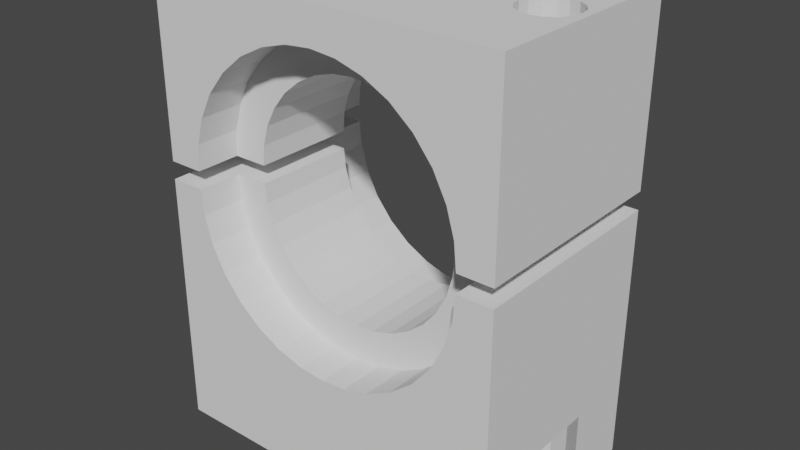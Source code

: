 # Source: dragon_connector.blend  (saved by Blender 3.3.6; exported with 4.5.12 LTS)
import bpy
from mathutils import Matrix  # noqa: F401  (used for matrix-valued properties, if any)

bpy.ops.wm.read_factory_settings(use_empty=True)
scene = bpy.context.scene
scene.name = 'Scene'

# ---- collections
col_collection = bpy.data.collections.new('Collection'); scene.collection.children.link(col_collection)

# ---- world
world_world = bpy.data.worlds.new('World'); scene.world = world_world
world_world.use_nodes = True; world_world.node_tree.nodes.clear()
_N = world_world.node_tree.nodes; _L = world_world.node_tree.links
n0 = _N.new('ShaderNodeOutputWorld'); n0.name = 'World Output'; n0.location = (300, 300)
n1 = _N.new('ShaderNodeBackground'); n1.name = 'Background'; n1.location = (10, 300)
n1.inputs[0].default_value = (0.05088, 0.05088, 0.05088, 1.0)
_L.new(n1.outputs[0], n0.inputs[0])
n0.is_active_output = True
world_world.color = (0.05088, 0.05088, 0.05088)
world_world.use_sun_shadow = False
world_world.sun_shadow_jitter_overblur = 0.0

# ---- meshes
me_dragon_connector = bpy.data.meshes.new('dragon_connector')
me_dragon_connector.from_pydata([(-13.54, -2.557, 4.5), (-12.61, -1.945, 4.5), (-13.54, -2.557, 0.0), (3.1, -6.185e-09, 4.5), (2.991, -0.5705, 4.5), (2.121, -1.441, 4.5), (2.646, -1.096, 4.5), (-14.55, -2.75, 4.5), (-14.55, -2.75, 0.0), (-11.8, 3.368e-16, 0.0), (-11.99, -1.012, 0.0), (-11.8, 3.368e-16, 4.5), (-11.99, -1.012, 4.5), (1.55, -1.55, 4.5), (-12.61, -1.945, 0.0), (-1.2, -6.736e-16, 4.5), (-1.007, -1.012, 4.5), (-1.2, -6.736e-16, 0.0), (-1.007, -1.012, 0.0), (1.55, -2.75, 0.0), (0.5377, -2.557, 0.0), (1.55, -2.75, 4.5), (0.5377, -2.557, 4.5), (-0.3945, -1.945, 4.5), (-0.3945, -1.945, 0.0), (-7.96, -6.0, 6.609), (3.5, -6.0, 0.0), (-6.5, -6.0, 6.475), (-16.5, -6.0, 0.0), (-14.39, -6.0, 13.04), (-13.96, -6.0, 11.55), (-13.22, -6.0, 10.11), (-12.17, -6.0, 8.825), (-10.89, -6.0, 7.783), (-9.454, -6.0, 7.038), (-5.04, -6.0, 6.609), (-3.546, -6.0, 7.038), (-2.109, -6.0, 7.783), (-0.8255, -6.0, 8.825), (0.2169, -6.0, 10.11), (0.9616, -6.0, 11.55), (1.391, -6.0, 13.04), (2.562, -2.557, 4.5), (0.454, 1.096, 4.5), (-0.3945, 1.945, 4.5), (0.9795, 1.441, 4.5), (3.5, 1.939, 4.5), (1.55, 1.55, 4.5), (2.121, 1.441, 4.5), (2.646, 1.096, 4.5), (2.991, 0.5705, 4.5), (3.1, -2.22e-16, 4.5), (3.5, -1.939, 4.5), (0.1088, 0.5705, 4.5), (-14.55, 1.55, 4.5), (-15.12, 1.441, 4.5), (-16.1, 6.185e-09, 4.5), (-15.99, 0.5705, 4.5), (-15.65, 1.096, 4.5), (0.5377, 2.557, 4.5), (1.55, 2.557, 4.5), (-1.2, -1.11e-15, 4.5), (-0.2346, -1.785, 4.5), (2.562, 2.557, 4.5), (1.55, 2.75, 4.5), (-1.007, 1.012, 4.5), (0.9795, -1.441, 4.5), (0.454, -1.096, 4.5), (0.1088, -0.5705, 4.5), (0.0, 0.0, 4.5), (-8.727, -3.45, 8.875), (-6.5, -3.45, 6.475), (-7.601, -3.45, 8.551), (-14.39, -3.45, 13.04), (-12.45, -3.45, 13.4), (-12.13, -3.45, 12.27), (-11.56, -3.45, 11.19), (-10.78, -3.45, 10.22), (-9.811, -3.45, 9.436), (-6.5, -3.45, 8.45), (-13.22, -3.45, 10.11), (-12.17, -3.45, 8.825), (-10.89, -3.45, 7.783), (-7.96, -3.45, 6.609), (-13.96, -3.45, 11.55), (-9.454, -3.45, 7.038), (-13.0, 7.056e-31, 4.5), (-13.11, 0.5705, 4.5), (-13.98, 1.441, 4.5), (-13.45, 1.096, 4.5), (1.55, 2.75, 0.0), (2.562, 2.557, 0.0), (3.5, 1.939, 0.0), (-15.99, -0.5705, 4.5), (-1.436, 2.5, 11.19), (1.391, 2.5, 13.04), (-2.222, 2.5, 10.22), (-3.189, 2.5, 9.436), (-6.5, 2.5, 6.475), (-4.273, 2.5, 8.875), (-5.399, 2.5, 8.551), (-6.5, 2.5, 8.45), (-16.1, -6.439e-17, 4.5), (-14.55, -1.55, 4.5), (-15.12, -1.441, 4.5), (-15.65, -1.096, 4.5), (-0.8748, 2.5, 12.27), (-0.8748, -3.45, 12.27), (-5.399, -3.45, 8.551), (-0.551, 2.5, 13.4), (-0.551, -3.45, 13.4), (-4.273, -3.45, 8.875), (-3.189, -3.45, 9.436), (-1.436, -3.45, 11.19), (-2.222, -3.45, 10.22), (-15.56, -2.557, 0.0), (-15.56, -2.557, 4.5), (-16.5, -1.939, 4.5), (-16.5, -1.939, 0.0), (2.562, -2.557, 0.0), (3.5, -1.939, 0.0), (-0.8255, 2.5, 8.825), (-2.039, 2.5, 9.078), (0.2169, 2.5, 10.11), (0.9616, 2.5, 11.55), (-2.109, 2.5, 7.783), (-13.59, 2.5, 13.78), (-5.04, 2.5, 6.609), (-3.546, 2.5, 7.038), (-12.17, 2.5, 8.825), (-9.454, 2.5, 7.038), (-10.89, 2.5, 7.783), (-14.39, 2.5, 13.04), (-13.96, 2.5, 11.55), (-13.22, 2.5, 10.11), (-7.96, 2.5, 6.609), (-7.601, 2.5, 8.551), (-8.727, 2.5, 8.875), (-9.811, 2.5, 9.436), (-10.78, 2.5, 10.22), (-11.56, 2.5, 11.19), (-12.13, 2.5, 12.27), (-12.45, 2.5, 13.4), (-13.22, 6.0, 10.11), (-16.5, 6.0, 0.0), (-13.96, 6.0, 11.55), (-0.8255, 6.0, 8.825), (3.5, 6.0, 0.0), (-2.109, 6.0, 7.783), (-3.546, 6.0, 7.038), (-5.04, 6.0, 6.609), (-6.5, 6.0, 6.475), (-7.96, 6.0, 6.609), (-9.454, 6.0, 7.038), (-10.89, 6.0, 7.783), (-12.17, 6.0, 8.825), (0.2169, 6.0, 10.11), (-14.39, 6.0, 13.04), (8.86e-25, 6.185e-09, 4.5), (1.391, 6.0, 13.04), (0.9616, 6.0, 11.55), (-12.61, 1.945, 4.5), (-16.5, 1.939, 4.5), (-16.1, 0.0, 4.5), (-13.0, 0.0, 4.5), (-13.11, -0.5705, 4.5), (-13.45, -1.096, 4.5), (-13.98, -1.441, 4.5), (-11.99, 0.0, 4.5), (-11.8, 4.441e-16, 4.5), (3.1, 0.0, 4.5), (-11.99, 1.012, 4.5), (-14.55, 2.557, 4.5), (-13.54, 2.557, 4.5), (-14.55, 2.75, 4.5), (-15.56, 2.557, 4.5), (-16.5, 1.939, 0.0), (-15.56, 2.557, 0.0), (-14.55, 2.75, 0.0), (-1.029e-32, -6.439e-17, 4.5), (-11.99, 1.012, 0.0), (-12.61, 1.945, 0.0), (-13.54, 2.557, 0.0), (-13.0, -6.185e-09, 4.5), (-0.3945, 1.945, 0.0), (-1.007, 1.012, 0.0), (-10.96, -3.45, 9.078), (0.5377, 2.557, 0.0), (-1.2, 0.0, 0.0), (-1.2, 0.0, 4.5), (-0.8255, -3.45, 8.825), (1.391, -3.45, 13.04), (0.5892, -3.45, 13.78), (0.9616, -3.45, 11.55), (0.2169, -3.45, 10.11), (-5.04, -3.45, 6.609), (-3.546, -3.45, 7.038), (-2.109, -3.45, 7.783), (-11.8, 0.0, 0.0), (-1.2, -1.776e-15, 0.0), (3.045, -0.2858, 14.48), (3.1, -3.098e-09, 14.48), (2.991, -0.5705, 14.48), (2.383, -1.269, 14.48), (2.121, -1.441, 14.48), (2.646, -1.096, 14.48), (2.818, -0.8338, 14.48), (1.835, -1.496, 14.48), (-16.5, -6.0, 14.48), (-14.53, -6.0, 14.48), (-14.52, -6.0, 14.48), (1.527, -6.0, 14.48), (1.523, -6.0, 14.48), (1.55, -1.55, 14.48), (-14.55, 1.55, 14.48), (-14.83, 1.496, 14.48), (-15.12, 1.441, 14.48), (-16.05, 0.2858, 14.48), (-16.1, 3.098e-09, 14.48), (-15.99, 0.5705, 14.48), (-15.38, 1.269, 14.48), (-15.65, 1.096, 14.48), (-13.59, -3.45, 14.48), (-13.5, -3.45, 14.48), (-13.3, -3.45, 14.48), (-12.57, -3.45, 14.48), (-12.55, -3.45, 14.48), (3.5, -6.0, 14.48), (-14.52, -3.482, 14.48), (-14.52, -3.45, 14.48), (-15.82, 0.8338, 14.48), (-13.05, 0.2848, 14.48), (-13.11, 0.5705, 14.48), (-13.0, 7.056e-31, 14.48), (-14.26, 1.495, 14.48), (-13.98, 1.441, 14.48), (-13.28, 0.8328, 14.48), (-13.45, 1.096, 14.48), (-13.72, 1.268, 14.48), (-15.99, -0.5705, 14.48), (-15.82, -0.8328, 14.48), (-16.1, 6.248e-17, 14.48), (-16.05, -0.2848, 14.48), (-14.84, -1.495, 14.48), (-14.55, -1.55, 14.48), (-15.12, -1.441, 14.48), (-15.65, -1.096, 14.48), (-15.38, -1.268, 14.48), (-0.4517, 2.5, 14.48), (-0.4517, -3.352, 14.48), (-0.4517, -3.45, 14.48), (1.523, 2.5, 14.48), (0.8874, 2.5, 14.48), (0.593, 2.5, 14.48), (-13.54, 2.5, 14.48), (-13.66, 2.5, 14.48), (-12.55, 2.5, 14.48), (-12.76, 2.5, 14.48), (0.5049, 2.5, 14.48), (0.2976, 2.5, 14.48), (-0.4271, 2.5, 14.48), (-13.85, 2.5, 14.48), (-14.5, 2.5, 14.48), (-14.52, 2.5, 14.48), (-12.55, 2.5, 14.48), (-14.53, 6.0, 14.48), (-14.52, 6.0, 14.48), (1.55, 1.55, 14.48), (1.265, 1.496, 14.48), (0.9795, 1.441, 14.48), (0.05451, 0.2858, 14.48), (4.438e-25, 3.098e-09, 14.48), (0.1088, 0.5705, 14.48), (0.7172, 1.269, 14.48), (0.454, 1.096, 14.48), (0.2817, 0.8338, 14.48), (3.5, 6.0, 14.48), (1.527, 6.0, 14.48), (1.523, 6.0, 14.48), (3.046, 0.2848, 14.48), (3.1, 0.0, 14.48), (2.991, 0.5705, 14.48), (1.836, 1.495, 14.48), (2.121, 1.441, 14.48), (2.819, 0.8328, 14.48), (2.646, 1.096, 14.48), (2.384, 1.268, 14.48), (-5.152e-33, 6.248e-17, 14.48), (0.05432, -0.2848, 14.48), (0.1088, -0.5705, 14.48), (1.264, -1.495, 14.48), (0.9795, -1.441, 14.48), (0.2811, -0.8328, 14.48), (0.454, -1.096, 14.48), (0.7162, -1.268, 14.48), (3.5, -1.093, 14.48), (3.5, -2.023, 14.48), (3.5, -3.966, 14.48), (-13.72, -1.269, 14.48), (-13.45, -1.096, 14.48), (-13.28, -0.8338, 14.48), (-13.11, -0.5705, 14.48), (-13.98, -1.441, 14.48), (-16.5, 6.0, 14.48), (-14.27, -1.496, 14.48), (-13.05, -0.2858, 14.48), (-13.0, -3.098e-09, 14.48), (-13.89, -3.45, 14.48), (-14.52, 5.956, 14.48), (-0.4512, -3.45, 14.48), (-0.2397, -3.45, 14.48), (0.6602, -3.45, 14.48), (0.5382, -3.45, 14.48), (0.847, -3.45, 14.48), (1.501, -3.45, 14.48), (1.523, -3.45, 14.48), (-12.55, 2.402, 14.48), (1.523, -5.968, 14.48), (1.523, 2.544, 14.48), (-16.5, 1.093, 14.48), (-16.5, 2.023, 14.48), (-16.5, 3.966, 14.48)], [], [(0, 1, 2), (3, 4, 200, 201), (202, 200, 4), (204, 203, 5), (6, 5, 203, 205), (205, 206, 6), (4, 6, 206, 202), (7, 0, 8), (8, 0, 2), (9, 10, 11), (11, 10, 12), (5, 13, 207, 204), (2, 1, 14), (1, 12, 14), (14, 12, 10), (15, 16, 17), (17, 16, 18), (19, 20, 21), (21, 20, 22), (16, 23, 18), (18, 23, 24), (25, 26, 27), (208, 28, 209), (209, 28, 29, 210), (29, 28, 30), (30, 28, 31), (31, 28, 32), (32, 28, 33), (28, 26, 33), (33, 26, 34), (34, 26, 25), (23, 22, 24), (27, 26, 35), (35, 26, 36), (36, 26, 37), (37, 26, 38), (38, 26, 39), (39, 26, 40), (40, 26, 41), (212, 41, 26, 211), (213, 207, 13), (4, 42, 6), (43, 44, 45), (44, 46, 45), (45, 46, 47), (47, 46, 48), (48, 46, 49), (49, 46, 50), (50, 46, 51), (46, 52, 51), (51, 52, 4), (52, 42, 4), (53, 44, 43), (42, 21, 6), (6, 21, 5), (5, 21, 13), (54, 214, 215), (216, 55, 54, 215), (56, 57, 217, 218), (57, 219, 217), (55, 216, 220), (221, 58, 55, 220), (59, 60, 44), (24, 22, 20), (61, 62, 16), (16, 62, 23), (23, 62, 22), (22, 62, 21), (21, 62, 61), (46, 60, 63), (63, 60, 64), (64, 60, 59), (44, 60, 46), (65, 44, 61), (13, 21, 66), (66, 21, 67), (21, 61, 67), (67, 61, 68), (61, 44, 68), (68, 44, 69), (69, 44, 53), (70, 71, 72), (222, 73, 223), (223, 73, 224), (224, 73, 225), (225, 73, 74, 226), (74, 73, 75), (75, 73, 76), (76, 73, 77), (77, 73, 78), (73, 71, 78), (78, 71, 70), (72, 71, 79), (31, 32, 80), (80, 32, 81), (32, 33, 81), (81, 33, 82), (26, 227, 211), (34, 82, 33), (228, 29, 73, 229), (210, 29, 228), (58, 221, 230), (71, 83, 27), (27, 83, 25), (29, 30, 73), (73, 30, 84), (83, 85, 25), (25, 85, 34), (30, 31, 84), (84, 31, 80), (85, 82, 34), (87, 86, 231, 232), (233, 231, 86), (214, 54, 88, 234), (88, 235, 234), (232, 236, 87), (89, 87, 236, 237), (89, 237, 238), (235, 88, 89, 238), (90, 91, 64), (64, 91, 63), (46, 63, 92), (93, 239, 240), (94, 95, 96), (96, 95, 97), (95, 98, 97), (97, 98, 99), (99, 98, 100), (100, 98, 101), (102, 241, 242), (239, 93, 102, 242), (103, 104, 243, 244), (245, 243, 104), (92, 63, 91), (246, 105, 93, 240), (246, 247, 105), (104, 105, 247, 245), (106, 94, 107), (79, 108, 101), (101, 108, 100), (109, 249, 248), (109, 110, 250, 249), (108, 111, 100), (100, 111, 99), (109, 106, 110), (110, 106, 107), (111, 112, 99), (99, 112, 97), (107, 94, 113), (112, 114, 97), (97, 114, 96), (114, 113, 96), (96, 113, 94), (8, 115, 7), (7, 115, 116), (117, 116, 118), (118, 116, 115), (21, 42, 19), (19, 42, 119), (120, 119, 52), (52, 119, 42), (106, 95, 94), (121, 122, 123), (123, 122, 124), (124, 122, 95), (95, 122, 98), (95, 252, 251), (125, 122, 121), (252, 95, 253), (219, 57, 58, 230), (126, 255, 254), (98, 122, 127), (127, 122, 128), (128, 122, 125), (129, 257, 256), (253, 95, 258), (258, 95, 259), (259, 95, 260), (95, 109, 248, 260), (109, 95, 106), (130, 131, 101), (255, 126, 261), (126, 262, 261), (262, 126, 132, 263), (132, 126, 133), (133, 126, 134), (134, 126, 129), (129, 126, 254, 257), (135, 130, 98), (98, 130, 101), (101, 131, 136), (131, 129, 136), (136, 129, 137), (137, 129, 138), (138, 129, 139), (139, 129, 140), (140, 129, 141), (141, 129, 142), (142, 129, 256, 264), (143, 144, 145), (146, 147, 148), (147, 144, 148), (148, 144, 149), (149, 144, 150), (150, 144, 151), (151, 144, 152), (152, 144, 153), (153, 144, 154), (154, 144, 155), (155, 144, 143), (156, 147, 146), (145, 144, 157), (157, 144, 265, 266), (47, 267, 268), (269, 45, 47, 268), (158, 53, 270, 271), (53, 272, 270), (45, 269, 273), (274, 43, 45, 273), (43, 274, 275), (272, 53, 43, 275), (147, 277, 276), (147, 159, 278, 277), (159, 147, 160), (160, 147, 156), (54, 161, 88), (103, 117, 104), (104, 117, 105), (105, 117, 93), (117, 162, 93), (93, 162, 163), (163, 162, 57), (57, 162, 58), (58, 162, 55), (162, 161, 55), (55, 161, 54), (7, 117, 103), (88, 161, 89), (89, 161, 87), (87, 161, 164), (161, 1, 164), (164, 1, 165), (1, 0, 165), (165, 0, 166), (0, 7, 166), (166, 7, 167), (12, 168, 169), (280, 279, 170), (50, 170, 279, 281), (267, 47, 48, 282), (48, 283, 282), (281, 284, 50), (49, 50, 284, 285), (49, 285, 286), (283, 48, 49, 286), (1, 168, 12), (169, 168, 171), (171, 168, 161), (161, 168, 1), (161, 172, 173), (173, 172, 174), (174, 172, 175), (175, 172, 162), (162, 172, 161), (116, 117, 7), (176, 177, 162), (174, 175, 178), (178, 175, 177), (162, 177, 175), (179, 287, 288), (289, 68, 179, 288), (13, 66, 290, 213), (291, 290, 66), (68, 289, 292), (293, 67, 68, 292), (293, 294, 67), (66, 67, 294, 291), (180, 161, 181), (92, 147, 46), (46, 147, 295, 296), (52, 46, 296, 297), (227, 26, 52, 297), (52, 26, 120), (11, 171, 9), (9, 171, 180), (178, 182, 174), (174, 182, 173), (171, 161, 180), (161, 173, 181), (181, 173, 182), (166, 167, 298, 299), (299, 300, 166), (165, 166, 300, 301), (302, 298, 167), (303, 265, 144), (167, 7, 103), (244, 304, 103), (167, 103, 304, 302), (183, 165, 305, 306), (301, 305, 165), (73, 307, 229), (44, 65, 184), (184, 65, 185), (71, 186, 83), (83, 186, 85), (85, 186, 82), (82, 186, 81), (81, 186, 80), (80, 186, 84), (84, 186, 73), (73, 186, 71), (187, 44, 184), (307, 73, 222), (130, 154, 131), (308, 132, 157, 266), (151, 152, 98), (98, 152, 135), (132, 133, 157), (157, 133, 145), (152, 153, 135), (135, 153, 130), (133, 134, 145), (145, 134, 143), (153, 154, 130), (134, 129, 143), (143, 129, 155), (129, 131, 155), (155, 131, 154), (64, 59, 90), (90, 59, 187), (188, 185, 189), (189, 185, 65), (59, 44, 187), (112, 190, 114), (114, 190, 113), (113, 190, 107), (107, 190, 110), (309, 250, 110, 190), (309, 190, 310), (111, 190, 112), (191, 192, 193), (192, 311, 312), (311, 192, 313), (313, 192, 314), (192, 191, 315, 314), (263, 132, 308), (193, 192, 194), (194, 192, 190), (310, 190, 192, 312), (195, 196, 71), (71, 196, 79), (196, 197, 79), (79, 197, 108), (197, 190, 108), (108, 190, 111), (190, 39, 194), (195, 36, 196), (191, 193, 41), (41, 193, 40), (36, 37, 196), (196, 37, 197), (193, 194, 40), (40, 194, 39), (37, 38, 197), (197, 38, 190), (38, 39, 190), (35, 36, 195), (118, 115, 28), (115, 8, 28), (8, 2, 28), (2, 14, 28), (28, 14, 26), (14, 10, 26), (10, 198, 26), (198, 180, 26), (180, 181, 26), (137, 138, 70), (226, 74, 316), (316, 74, 142, 264), (101, 136, 79), (79, 136, 72), (74, 75, 142), (142, 75, 141), (136, 137, 72), (72, 137, 70), (75, 76, 141), (141, 76, 140), (120, 26, 119), (70, 138, 78), (76, 77, 140), (140, 77, 139), (77, 78, 139), (139, 78, 138), (27, 35, 71), (71, 35, 195), (191, 317, 315), (191, 41, 212, 317), (125, 121, 148), (159, 318, 278), (159, 95, 251, 318), (127, 128, 150), (150, 128, 149), (159, 160, 95), (95, 160, 124), (128, 125, 149), (149, 125, 148), (160, 156, 124), (124, 156, 123), (151, 127, 150), (148, 121, 146), (121, 123, 146), (146, 123, 156), (208, 319, 28), (118, 28, 117), (320, 117, 28, 319), (321, 162, 117, 320), (144, 162, 321, 303), (162, 144, 176), (185, 178, 184), (181, 182, 26), (119, 26, 19), (19, 26, 20), (26, 182, 20), (20, 182, 24), (24, 182, 18), (18, 182, 199), (199, 182, 185), (182, 178, 185), (147, 276, 295), (184, 178, 187), (187, 178, 90), (92, 91, 147), (91, 90, 147), (90, 178, 147), (147, 178, 144), (178, 177, 144), (144, 177, 176), (98, 127, 151), (231, 232, 236, 237, 238, 235, 234, 214, 215, 216, 220, 221, 230, 219, 217, 218, 241, 242, 239, 240, 246, 247, 245, 243, 244, 304, 302, 298, 299, 300, 301, 305, 306, 233), (265, 303, 321, 320, 319, 219, 230, 221, 220, 216, 215, 214, 263, 308, 266), (316, 264, 256, 257, 254, 255, 261, 262, 263, 214, 234, 235, 238, 237, 236, 232, 231, 233, 306, 305, 301, 300, 299, 298, 302, 304, 244, 243, 245, 247, 246, 240, 239, 242, 241, 218, 217, 219, 319, 208, 209, 210, 228, 229, 307, 222, 223, 224, 225, 226), (318, 251, 267, 282, 283, 286, 285, 284, 281, 279, 280, 201, 200, 202, 295, 276, 277, 278), (211, 227, 297, 296, 295, 202, 206, 205, 203, 204, 207, 213, 290, 291, 294, 293, 292, 289, 288, 287, 271, 270, 272, 275, 274, 273, 269, 268, 267, 251, 252, 253, 258, 259, 260, 248, 249, 250, 309, 310, 312, 311, 313, 314, 315, 317, 212), (213, 207, 204, 203, 205, 206, 202, 200, 201, 280, 279, 281, 284, 285, 286, 283, 282, 267, 268, 269, 273, 274, 275, 272, 270, 271, 287, 288, 289, 292, 293, 294, 291, 290)])
_uv = me_dragon_connector.uv_layers.new(name='UVMap')
_uv.uv.foreach_set('vector', [0.0, 0.0, 0.0, 0.0, 0.0, 0.0, 0.0, 0.0, 0.0, 0.0, 0.0, 0.0, 0.0, 0.0, 0.0, 0.0, 0.0, 0.0, 0.0, 0.0, 0.0, 0.0, 0.0, 0.0, 0.0, 0.0, 0.0, 0.0, 0.0, 0.0, 0.0, 0.0, 0.0, 0.0, 0.0, 0.0, 0.0, 0.0, 0.0, 0.0, 0.0, 0.0, 0.0, 0.0, 0.0, 0.0, 0.0, 0.0, 0.0, 0.0, 0.0, 0.0, 0.0, 0.0, 0.0, 0.0, 0.0, 0.0, 0.0, 0.0, 0.0, 0.0, 0.0, 0.0, 0.0, 0.0, 0.0, 0.0, 0.0, 0.0, 0.0, 0.0, 0.0, 0.0, 0.0, 0.0, 0.0, 0.0, 0.0, 0.0, 0.0, 0.0, 0.0, 0.0, 0.0, 0.0, 0.0, 0.0, 0.0, 0.0, 0.0, 0.0, 0.0, 0.0, 0.0, 0.0, 0.0, 0.0, 0.0, 0.0, 0.0, 0.0, 0.0, 0.0, 0.0, 0.0, 0.0, 0.0, 0.0, 0.0, 0.0, 0.0, 0.0, 0.0, 0.0, 0.0, 0.0, 0.0, 0.0, 0.0, 0.0, 0.0, 0.0, 0.0, 0.0, 0.0, 0.0, 0.0, 0.0, 0.0, 0.0, 0.0, 0.0, 0.0, 0.0, 0.0, 0.0, 0.0, 0.0, 0.0, 0.0, 0.0, 0.0, 0.0, 0.0, 0.0, 0.0, 0.0, 0.0, 0.0, 0.0, 0.0, 0.0, 0.0, 0.0, 0.0, 0.0, 0.0, 0.0, 0.0, 0.0, 0.0, 0.0, 0.0, 0.0, 0.0, 0.0, 0.0, 0.0, 0.0, 0.0, 0.0, 0.0, 0.0, 0.0, 0.0, 0.0, 0.0, 0.0, 0.0, 0.0, 0.0, 0.0, 0.0, 0.0, 0.0, 0.0, 0.0, 0.0, 0.0, 0.0, 0.0, 0.0, 0.0, 0.0, 0.0, 0.0, 0.0, 0.0, 0.0, 0.0, 0.0, 0.0, 0.0, 0.0, 0.0, 0.0, 0.0, 0.0, 0.0, 0.0, 0.0, 0.0, 0.0, 0.0, 0.0, 0.0, 0.0, 0.0, 0.0, 0.0, 0.0, 0.0, 0.0, 0.0, 0.0, 0.0, 0.0, 0.0, 0.0, 0.0, 0.0, 0.0, 0.0, 0.0, 0.0, 0.0, 0.0, 0.0, 0.0, 0.0, 0.0, 0.0, 0.0, 0.0, 0.0, 0.0, 0.0, 0.0, 0.0, 0.0, 0.0, 0.0, 0.0, 0.0, 0.0, 0.0, 0.0, 0.0, 0.0, 0.0, 0.0, 0.0, 0.0, 0.0, 0.0, 0.0, 0.0, 0.0, 0.0, 0.0, 0.0, 0.0, 0.0, 0.0, 0.0, 0.0, 0.0, 0.0, 0.0, 0.0, 0.0, 0.0, 0.0, 0.0, 0.0, 0.0, 0.0, 0.0, 0.0, 0.0, 0.0, 0.0, 0.0, 0.0, 0.0, 0.0, 0.0, 0.0, 0.0, 0.0, 0.0, 0.0, 0.0, 0.0, 0.0, 0.0, 0.0, 0.0, 0.0, 0.0, 0.0, 0.0, 0.0, 0.0, 0.0, 0.0, 0.0, 0.0, 0.0, 0.0, 0.0, 0.0, 0.0, 0.0, 0.0, 0.0, 0.0, 0.0, 0.0, 0.0, 0.0, 0.0, 0.0, 0.0, 0.0, 0.0, 0.0, 0.0, 0.0, 0.0, 0.0, 0.0, 0.0, 0.0, 0.0, 0.0, 0.0, 0.0, 0.0, 0.0, 0.0, 0.0, 0.0, 0.0, 0.0, 0.0, 0.0, 0.0, 0.0, 0.0, 0.0, 0.0, 0.0, 0.0, 0.0, 0.0, 0.0, 0.0, 0.0, 0.0, 0.0, 0.0, 0.0, 0.0, 0.0, 0.0, 0.0, 0.0, 0.0, 0.0, 0.0, 0.0, 0.0, 0.0, 0.0, 0.0, 0.0, 0.0, 0.0, 0.0, 0.0, 0.0, 0.0, 0.0, 0.0, 0.0, 0.0, 0.0, 0.0, 0.0, 0.0, 0.0, 0.0, 0.0, 0.0, 0.0, 0.0, 0.0, 0.0, 0.0, 0.0, 0.0, 0.0, 0.0, 0.0, 0.0, 0.0, 0.0, 0.0, 0.0, 0.0, 0.0, 0.0, 0.0, 0.0, 0.0, 0.0, 0.0, 0.0, 0.0, 0.0, 0.0, 0.0, 0.0, 0.0, 0.0, 0.0, 0.0, 0.0, 0.0, 0.0, 0.0, 0.0, 0.0, 0.0, 0.0, 0.0, 0.0, 0.0, 0.0, 0.0, 0.0, 0.0, 0.0, 0.0, 0.0, 0.0, 0.0, 0.0, 0.0, 0.0, 0.0, 0.0, 0.0, 0.0, 0.0, 0.0, 0.0, 0.0, 0.0, 0.0, 0.0, 0.0, 0.0, 0.0, 0.0, 0.0, 0.0, 0.0, 0.0, 0.0, 0.0, 0.0, 0.0, 0.0, 0.0, 0.0, 0.0, 0.0, 0.0, 0.0, 0.0, 0.0, 0.0, 0.0, 0.0, 0.0, 0.0, 0.0, 0.0, 0.0, 0.0, 0.0, 0.0, 0.0, 0.0, 0.0, 0.0, 0.0, 0.0, 0.0, 0.0, 0.0, 0.0, 0.0, 0.0, 0.0, 0.0, 0.0, 0.0, 0.0, 0.0, 0.0, 0.0, 0.0, 0.0, 0.0, 0.0, 0.0, 0.0, 0.0, 0.0, 0.0, 0.0, 0.0, 0.0, 0.0, 0.0, 0.0, 0.0, 0.0, 0.0, 0.0, 0.0, 0.0, 0.0, 0.0, 0.0, 0.0, 0.0, 0.0, 0.0, 0.0, 0.0, 0.0, 0.0, 0.0, 0.0, 0.0, 0.0, 0.0, 0.0, 0.0, 0.0, 0.0, 0.0, 0.0, 0.0, 0.0, 0.0, 0.0, 0.0, 0.0, 0.0, 0.0, 0.0, 0.0, 0.0, 0.0, 0.0, 0.0, 0.0, 0.0, 0.0, 0.0, 0.0, 0.0, 0.0, 0.0, 0.0, 0.0, 0.0, 0.0, 0.0, 0.0, 0.0, 0.0, 0.0, 0.0, 0.0, 0.0, 0.0, 0.0, 0.0, 0.0, 0.0, 0.0, 0.0, 0.0, 0.0, 0.0, 0.0, 0.0, 0.0, 0.0, 0.0, 0.0, 0.0, 0.0, 0.0, 0.0, 0.0, 0.0, 0.0, 0.0, 0.0, 0.0, 0.0, 0.0, 0.0, 0.0, 0.0, 0.0, 0.0, 0.0, 0.0, 0.0, 0.0, 0.0, 0.0, 0.0, 0.0, 0.0, 0.0, 0.0, 0.0, 0.0, 0.0, 0.0, 0.0, 0.0, 0.0, 0.0, 0.0, 0.0, 0.0, 0.0, 0.0, 0.0, 0.0, 0.0, 0.0, 0.0, 0.0, 0.0, 0.0, 0.0, 0.0, 0.0, 0.0, 0.0, 0.0, 0.0, 0.0, 0.0, 0.0, 0.0, 0.0, 0.0, 0.0, 0.0, 0.0, 0.0, 0.0, 0.0, 0.0, 0.0, 0.0, 0.0, 0.0, 0.0, 0.0, 0.0, 0.0, 0.0, 0.0, 0.0, 0.0, 0.0, 0.0, 0.0, 0.0, 0.0, 0.0, 0.0, 0.0, 0.0, 0.0, 0.0, 0.0, 0.0, 0.0, 0.0, 0.0, 0.0, 0.0, 0.0, 0.0, 0.0, 0.0, 0.0, 0.0, 0.0, 0.0, 0.0, 0.0, 0.0, 0.0, 0.0, 0.0, 0.0, 0.0, 0.0, 0.0, 0.0, 0.0, 0.0, 0.0, 0.0, 0.0, 0.0, 0.0, 0.0, 0.0, 0.0, 0.0, 0.0, 0.0, 0.0, 0.0, 0.0, 0.0, 0.0, 0.0, 0.0, 0.0, 0.0, 0.0, 0.0, 0.0, 0.0, 0.0, 0.0, 0.0, 0.0, 0.0, 0.0, 0.0, 0.0, 0.0, 0.0, 0.0, 0.0, 0.0, 0.0, 0.0, 0.0, 0.0, 0.0, 0.0, 0.0, 0.0, 0.0, 0.0, 0.0, 0.0, 0.0, 0.0, 0.0, 0.0, 0.0, 0.0, 0.0, 0.0, 0.0, 0.0, 0.0, 0.0, 0.0, 0.0, 0.0, 0.0, 0.0, 0.0, 0.0, 0.0, 0.0, 0.0, 0.0, 0.0, 0.0, 0.0, 0.0, 0.0, 0.0, 0.0, 0.0, 0.0, 0.0, 0.0, 0.0, 0.0, 0.0, 0.0, 0.0, 0.0, 0.0, 0.0, 0.0, 0.0, 0.0, 0.0, 0.0, 0.0, 0.0, 0.0, 0.0, 0.0, 0.0, 0.0, 0.0, 0.0, 0.0, 0.0, 0.0, 0.0, 0.0, 0.0, 0.0, 0.0, 0.0, 0.0, 0.0, 0.0, 0.0, 0.0, 0.0, 0.0, 0.0, 0.0, 0.0, 0.0, 0.0, 0.0, 0.0, 0.0, 0.0, 0.0, 0.0, 0.0, 0.0, 0.0, 0.0, 0.0, 0.0, 0.0, 0.0, 0.0, 0.0, 0.0, 0.0, 0.0, 0.0, 0.0, 0.0, 0.0, 0.0, 0.0, 0.0, 0.0, 0.0, 0.0, 0.0, 0.0, 0.0, 0.0, 0.0, 0.0, 0.0, 0.0, 0.0, 0.0, 0.0, 0.0, 0.0, 0.0, 0.0, 0.0, 0.0, 0.0, 0.0, 0.0, 0.0, 0.0, 0.0, 0.0, 0.0, 0.0, 0.0, 0.0, 0.0, 0.0, 0.0, 0.0, 0.0, 0.0, 0.0, 0.0, 0.0, 0.0, 0.0, 0.0, 0.0, 0.0, 0.0, 0.0, 0.0, 0.0, 0.0, 0.0, 0.0, 0.0, 0.0, 0.0, 0.0, 0.0, 0.0, 0.0, 0.0, 0.0, 0.0, 0.0, 0.0, 0.0, 0.0, 0.0, 0.0, 0.0, 0.0, 0.0, 0.0, 0.0, 0.0, 0.0, 0.0, 0.0, 0.0, 0.0, 0.0, 0.0, 0.0, 0.0, 0.0, 0.0, 0.0, 0.0, 0.0, 0.0, 0.0, 0.0, 0.0, 0.0, 0.0, 0.0, 0.0, 0.0, 0.0, 0.0, 0.0, 0.0, 0.0, 0.0, 0.0, 0.0, 0.0, 0.0, 0.0, 0.0, 0.0, 0.0, 0.0, 0.0, 0.0, 0.0, 0.0, 0.0, 0.0, 0.0, 0.0, 0.0, 0.0, 0.0, 0.0, 0.0, 0.0, 0.0, 0.0, 0.0, 0.0, 0.0, 0.0, 0.0, 0.0, 0.0, 0.0, 0.0, 0.0, 0.0, 0.0, 0.0, 0.0, 0.0, 0.0, 0.0, 0.0, 0.0, 0.0, 0.0, 0.0, 0.0, 0.0, 0.0, 0.0, 0.0, 0.0, 0.0, 0.0, 0.0, 0.0, 0.0, 0.0, 0.0, 0.0, 0.0, 0.0, 0.0, 0.0, 0.0, 0.0, 0.0, 0.0, 0.0, 0.0, 0.0, 0.0, 0.0, 0.0, 0.0, 0.0, 0.0, 0.0, 0.0, 0.0, 0.0, 0.0, 0.0, 0.0, 0.0, 0.0, 0.0, 0.0, 0.0, 0.0, 0.0, 0.0, 0.0, 0.0, 0.0, 0.0, 0.0, 0.0, 0.0, 0.0, 0.0, 0.0, 0.0, 0.0, 0.0, 0.0, 0.0, 0.0, 0.0, 0.0, 0.0, 0.0, 0.0, 0.0, 0.0, 0.0, 0.0, 0.0, 0.0, 0.0, 0.0, 0.0, 0.0, 0.0, 0.0, 0.0, 0.0, 0.0, 0.0, 0.0, 0.0, 0.0, 0.0, 0.0, 0.0, 0.0, 0.0, 0.0, 0.0, 0.0, 0.0, 0.0, 0.0, 0.0, 0.0, 0.0, 0.0, 0.0, 0.0, 0.0, 0.0, 0.0, 0.0, 0.0, 0.0, 0.0, 0.0, 0.0, 0.0, 0.0, 0.0, 0.0, 0.0, 0.0, 0.0, 0.0, 0.0, 0.0, 0.0, 0.0, 0.0, 0.0, 0.0, 0.0, 0.0, 0.0, 0.0, 0.0, 0.0, 0.0, 0.0, 0.0, 0.0, 0.0, 0.0, 0.0, 0.0, 0.0, 0.0, 0.0, 0.0, 0.0, 0.0, 0.0, 0.0, 0.0, 0.0, 0.0, 0.0, 0.0, 0.0, 0.0, 0.0, 0.0, 0.0, 0.0, 0.0, 0.0, 0.0, 0.0, 0.0, 0.0, 0.0, 0.0, 0.0, 0.0, 0.0, 0.0, 0.0, 0.0, 0.0, 0.0, 0.0, 0.0, 0.0, 0.0, 0.0, 0.0, 0.0, 0.0, 0.0, 0.0, 0.0, 0.0, 0.0, 0.0, 0.0, 0.0, 0.0, 0.0, 0.0, 0.0, 0.0, 0.0, 0.0, 0.0, 0.0, 0.0, 0.0, 0.0, 0.0, 0.0, 0.0, 0.0, 0.0, 0.0, 0.0, 0.0, 0.0, 0.0, 0.0, 0.0, 0.0, 0.0, 0.0, 0.0, 0.0, 0.0, 0.0, 0.0, 0.0, 0.0, 0.0, 0.0, 0.0, 0.0, 0.0, 0.0, 0.0, 0.0, 0.0, 0.0, 0.0, 0.0, 0.0, 0.0, 0.0, 0.0, 0.0, 0.0, 0.0, 0.0, 0.0, 0.0, 0.0, 0.0, 0.0, 0.0, 0.0, 0.0, 0.0, 0.0, 0.0, 0.0, 0.0, 0.0, 0.0, 0.0, 0.0, 0.0, 0.0, 0.0, 0.0, 0.0, 0.0, 0.0, 0.0, 0.0, 0.0, 0.0, 0.0, 0.0, 0.0, 0.0, 0.0, 0.0, 0.0, 0.0, 0.0, 0.0, 0.0, 0.0, 0.0, 0.0, 0.0, 0.0, 0.0, 0.0, 0.0, 0.0, 0.0, 0.0, 0.0, 0.0, 0.0, 0.0, 0.0, 0.0, 0.0, 0.0, 0.0, 0.0, 0.0, 0.0, 0.0, 0.0, 0.0, 0.0, 0.0, 0.0, 0.0, 0.0, 0.0, 0.0, 0.0, 0.0, 0.0, 0.0, 0.0, 0.0, 0.0, 0.0, 0.0, 0.0, 0.0, 0.0, 0.0, 0.0, 0.0, 0.0, 0.0, 0.0, 0.0, 0.0, 0.0, 0.0, 0.0, 0.0, 0.0, 0.0, 0.0, 0.0, 0.0, 0.0, 0.0, 0.0, 0.0, 0.0, 0.0, 0.0, 0.0, 0.0, 0.0, 0.0, 0.0, 0.0, 0.0, 0.0, 0.0, 0.0, 0.0, 0.0, 0.0, 0.0, 0.0, 0.0, 0.0, 0.0, 0.0, 0.0, 0.0, 0.0, 0.0, 0.0, 0.0, 0.0, 0.0, 0.0, 0.0, 0.0, 0.0, 0.0, 0.0, 0.0, 0.0, 0.0, 0.0, 0.0, 0.0, 0.0, 0.0, 0.0, 0.0, 0.0, 0.0, 0.0, 0.0, 0.0, 0.0, 0.0, 0.0, 0.0, 0.0, 0.0, 0.0, 0.0, 0.0, 0.0, 0.0, 0.0, 0.0, 0.0, 0.0, 0.0, 0.0, 0.0, 0.0, 0.0, 0.0, 0.0, 0.0, 0.0, 0.0, 0.0, 0.0, 0.0, 0.0, 0.0, 0.0, 0.0, 0.0, 0.0, 0.0, 0.0, 0.0, 0.0, 0.0, 0.0, 0.0, 0.0, 0.0, 0.0, 0.0, 0.0, 0.0, 0.0, 0.0, 0.0, 0.0, 0.0, 0.0, 0.0, 0.0, 0.0, 0.0, 0.0, 0.0, 0.0, 0.0, 0.0, 0.0, 0.0, 0.0, 0.0, 0.0, 0.0, 0.0, 0.0, 0.0, 0.0, 0.0, 0.0, 0.0, 0.0, 0.0, 0.0, 0.0, 0.0, 0.0, 0.0, 0.0, 0.0, 0.0, 0.0, 0.0, 0.0, 0.0, 0.0, 0.0, 0.0, 0.0, 0.0, 0.0, 0.0, 0.0, 0.0, 0.0, 0.0, 0.0, 0.0, 0.0, 0.0, 0.0, 0.0, 0.0, 0.0, 0.0, 0.0, 0.0, 0.0, 0.0, 0.0, 0.0, 0.0, 0.0, 0.0, 0.0, 0.0, 0.0, 0.0, 0.0, 0.0, 0.0, 0.0, 0.0, 0.0, 0.0, 0.0, 0.0, 0.0, 0.0, 0.0, 0.0, 0.0, 0.0, 0.0, 0.0, 0.0, 0.0, 0.0, 0.0, 0.0, 0.0, 0.0, 0.0, 0.0, 0.0, 0.0, 0.0, 0.0, 0.0, 0.0, 0.0, 0.0, 0.0, 0.0, 0.0, 0.0, 0.0, 0.0, 0.0, 0.0, 0.0, 0.0, 0.0, 0.0, 0.0, 0.0, 0.0, 0.0, 0.0, 0.0, 0.0, 0.0, 0.0, 0.0, 0.0, 0.0, 0.0, 0.0, 0.0, 0.0, 0.0, 0.0, 0.0, 0.0, 0.0, 0.0, 0.0, 0.0, 0.0, 0.0, 0.0, 0.0, 0.0, 0.0, 0.0, 0.0, 0.0, 0.0, 0.0, 0.0, 0.0, 0.0, 0.0, 0.0, 0.0, 0.0, 0.0, 0.0, 0.0, 0.0, 0.0, 0.0, 0.0, 0.0, 0.0, 0.0, 0.0, 0.0, 0.0, 0.0, 0.0, 0.0, 0.0, 0.0, 0.0, 0.0, 0.0, 0.0, 0.0, 0.0, 0.0, 0.0, 0.0, 0.0, 0.0, 0.0, 0.0, 0.0, 0.0, 0.0, 0.0, 0.0, 0.0, 0.0, 0.0, 0.0, 0.0, 0.0, 0.0, 0.0, 0.0, 0.0, 0.0, 0.0, 0.0, 0.0, 0.0, 0.0, 0.0, 0.0, 0.0, 0.0, 0.0, 0.0, 0.0, 0.0, 0.0, 0.0, 0.0, 0.0, 0.0, 0.0, 0.0, 0.0, 0.0, 0.0, 0.0, 0.0, 0.0, 0.0, 0.0, 0.0, 0.0, 0.0, 0.0, 0.0, 0.0, 0.0, 0.0, 0.0, 0.0, 0.0, 0.0, 0.0, 0.0, 0.0, 0.0, 0.0, 0.0, 0.0, 0.0, 0.0, 0.0, 0.0, 0.0, 0.0, 0.0, 0.0, 0.0, 0.0, 0.0, 0.0, 0.0, 0.0, 0.0, 0.0, 0.0, 0.0, 0.0, 0.0, 0.0, 0.0, 0.0, 0.0, 0.0, 0.0, 0.0, 0.0, 0.0, 0.0, 0.0, 0.0, 0.0, 0.0, 0.0, 0.0, 0.0, 0.0, 0.0, 0.0, 0.0, 0.0, 0.0, 0.0, 0.0, 0.0, 0.0, 0.0, 0.0, 0.0, 0.0, 0.0, 0.0, 0.0, 0.0, 0.0, 0.0, 0.0, 0.0, 0.0, 0.0, 0.0, 0.0, 0.0, 0.0, 0.0, 0.0, 0.0, 0.0, 0.0, 0.0, 0.0, 0.0, 0.0, 0.0, 0.0, 0.0, 0.0, 0.0, 0.0, 0.0, 0.0, 0.0, 0.0, 0.0, 0.0, 0.0, 0.0, 0.0, 0.0, 0.0, 0.0, 0.0, 0.0, 0.0, 0.0, 0.0, 0.0, 0.0, 0.0, 0.0, 0.0, 0.0, 0.0, 0.0, 0.0, 0.0, 0.0, 0.0, 0.0, 0.0, 0.0, 0.0, 0.0, 0.0, 0.0, 0.0, 0.0, 0.0, 0.0, 0.0, 0.0, 0.0, 0.0, 0.0, 0.0, 0.0, 0.0, 0.0, 0.0, 0.0, 0.0, 0.0, 0.0, 0.0, 0.0, 0.0, 0.0, 0.0, 0.0, 0.0, 0.0, 0.0, 0.0, 0.0, 0.0, 0.0, 0.0, 0.0, 0.0, 0.0, 0.0, 0.0, 0.0, 0.0, 0.0, 0.0, 0.0, 0.0, 0.0, 0.0, 0.0, 0.0, 0.0, 0.0, 0.0, 0.0, 0.0, 0.0, 0.0, 0.0, 0.0, 0.0, 0.0, 0.0, 0.0, 0.0, 0.0, 0.0, 0.0, 0.0, 0.0, 0.0, 0.0, 0.0, 0.0, 0.0, 0.0, 0.0, 0.0, 0.0, 0.0, 0.0, 0.0, 0.0, 0.0, 0.0, 0.0, 0.0, 0.0, 0.0, 0.0, 0.0, 0.0, 0.0, 0.0, 0.0, 0.0, 0.0, 0.0, 0.0, 0.0, 0.0, 0.0, 0.0, 0.0, 0.0, 0.0, 0.0, 0.0, 0.0, 0.0, 0.0, 0.0, 0.0, 0.0, 0.0, 0.0, 0.0, 0.0, 0.0, 0.0, 0.0, 0.0, 0.0, 0.0, 0.0, 0.0, 0.0, 0.0, 0.0, 0.0, 0.0, 0.0, 0.0, 0.0, 0.0, 0.0, 0.0, 0.0, 0.0, 0.0, 0.0, 0.0, 0.0, 0.0, 0.0, 0.0, 0.0, 0.0, 0.0, 0.0, 0.0, 0.0, 0.0, 0.0, 0.0, 0.0, 0.0, 0.0, 0.0, 0.0, 0.0, 0.0, 0.0, 0.0, 0.0, 0.0, 0.0, 0.0, 0.0, 0.0, 0.0, 0.0, 0.0, 0.0, 0.0, 0.0, 0.0, 0.0, 0.0, 0.0, 0.0, 0.0, 0.0, 0.0, 0.0, 0.0, 0.0, 0.0, 0.0, 0.0, 0.0, 0.0, 0.0, 0.0, 0.0, 0.0, 0.0, 0.0, 0.0, 0.0, 0.0, 0.0, 0.0, 0.0, 0.0, 0.0, 0.0, 0.0, 0.0, 0.0, 0.0, 0.0, 0.0, 0.0, 0.0, 0.0, 0.0, 0.0, 0.0, 0.0, 0.0, 0.0, 0.0, 0.0, 0.0, 0.0, 0.0, 0.0, 0.0, 0.0, 0.0, 0.0, 0.0, 0.0, 0.0, 0.0, 0.0, 0.0, 0.0, 0.0, 0.0, 0.0, 0.0, 0.0, 0.0, 0.0, 0.0, 0.0, 0.0, 0.0, 0.0, 0.0, 0.0, 0.0, 0.0, 0.0, 0.0, 0.0, 0.0, 0.0, 0.0, 0.0, 0.0, 0.0, 0.0, 0.0, 0.0, 0.0, 0.0, 0.0, 0.0, 0.0, 0.0, 0.0, 0.0, 0.0, 0.0, 0.0, 0.0, 0.0, 0.0, 0.0, 0.0, 0.0, 0.0, 0.0, 0.0, 0.0, 0.0, 0.0, 0.0, 0.0, 0.0, 0.0, 0.0, 0.0, 0.0, 0.0, 0.0, 0.0, 0.0, 0.0, 0.0, 0.0, 0.0, 0.0, 0.0, 0.0, 0.0, 0.0, 0.0, 0.0, 0.0, 0.0, 0.0, 0.0, 0.0, 0.0, 0.0, 0.0, 0.0, 0.0, 0.0, 0.0, 0.0, 0.0, 0.0, 0.0, 0.0, 0.0, 0.0, 0.0, 0.0, 0.0, 0.0, 0.0, 0.0, 0.0, 0.0, 0.0, 0.0, 0.0, 0.0, 0.0, 0.0, 0.0, 0.0, 0.0, 0.0, 0.0, 0.0, 0.0, 0.0, 0.0, 0.0, 0.0, 0.0, 0.0, 0.0, 0.0, 0.0, 0.0, 0.0, 0.0, 0.0, 0.0, 0.0, 0.0, 0.0, 0.0, 0.0, 0.0, 0.0, 0.0, 0.0, 0.0, 0.0, 0.0, 0.0, 0.0, 0.0, 0.0, 0.0, 0.0, 0.0, 0.0, 0.0, 0.0, 0.0, 0.0, 0.0, 0.0, 0.0, 0.0, 0.0, 0.0, 0.0, 0.0, 0.0, 0.0, 0.0, 0.0, 0.0, 0.0, 0.0, 0.0, 0.0, 0.0, 0.0, 0.0, 0.0, 0.0, 0.0, 0.0, 0.0, 0.0, 0.0, 0.0, 0.0, 0.0, 0.0, 0.0, 0.0, 0.0, 0.0, 0.0, 0.0, 0.0, 0.0, 0.0, 0.0, 0.0, 0.0, 0.0, 0.0, 0.0, 0.0, 0.0, 0.0, 0.0, 0.0, 0.0, 0.0, 0.0, 0.0, 0.0, 0.0, 0.0, 0.0, 0.0, 0.0, 0.0, 0.0, 0.0, 0.0, 0.0, 0.0, 0.0, 0.0, 0.0, 0.0, 0.0, 0.0, 0.0, 0.0, 0.0, 0.0, 0.0, 0.0, 0.0, 0.0, 0.0, 0.0, 0.0, 0.0, 0.0, 0.0, 0.0, 0.0, 0.0, 0.0, 0.0, 0.0, 0.0, 0.0, 0.0, 0.0, 0.0, 0.0, 0.0, 0.0, 0.0, 0.0, 0.0, 0.0, 0.0, 0.0, 0.0, 0.0, 0.0, 0.0, 0.0, 0.0, 0.0, 0.0, 0.0, 0.0, 0.0, 0.0, 0.0, 0.0, 0.0, 0.0, 0.0, 0.0, 0.0, 0.0, 0.0, 0.0, 0.0, 0.0, 0.0, 0.0, 0.0, 0.0, 0.0, 0.0, 0.0, 0.0, 0.0, 0.0, 0.0, 0.0, 0.0, 0.0, 0.0, 0.0, 0.0, 0.0, 0.0, 0.0, 0.0, 0.0, 0.0, 0.0, 0.0, 0.0, 0.0, 0.0, 0.0, 0.0, 0.0, 0.0, 0.0, 0.0, 0.0, 0.0, 0.0, 0.0, 0.0, 0.0, 0.0, 0.0, 0.0, 0.0, 0.0, 0.0, 0.0, 0.0, 0.0, 0.0, 0.0, 0.0, 0.0, 0.0, 0.0, 0.0, 0.0, 0.0, 0.0, 0.0, 0.0, 0.0, 0.0, 0.0, 0.0, 0.0, 0.0, 0.0, 0.0, 0.0, 0.0, 0.0, 0.0, 0.0, 0.0, 0.0, 0.0, 0.0, 0.0, 0.0, 0.0, 0.0, 0.0, 0.0, 0.0, 0.0, 0.0, 0.0, 0.0, 0.0, 0.0, 0.0, 0.0, 0.0, 0.0, 0.0, 0.0, 0.0, 0.0, 0.0, 0.0, 0.0, 0.0, 0.0, 0.0, 0.0, 0.0, 0.0, 0.0, 0.0, 0.0, 0.0, 0.0, 0.0, 0.0, 0.0, 0.0, 0.0, 0.0, 0.0, 0.0, 0.0, 0.0, 0.0, 0.0, 0.0, 0.0, 0.0, 0.0, 0.0, 0.0, 0.0, 0.0, 0.0, 0.0, 0.0, 0.0, 0.0, 0.0, 0.0, 0.0, 0.0, 0.0, 0.0, 0.0, 0.0, 0.0, 0.0, 0.0, 0.0, 0.0, 0.0, 0.0, 0.0, 0.0, 0.0, 0.0, 0.0, 0.0, 0.0, 0.0, 0.0, 0.0, 0.0, 0.0, 0.0, 0.0, 0.0, 0.0, 0.0, 0.0, 0.0, 0.0, 0.0, 0.0, 0.0, 0.0, 0.0, 0.0, 0.0, 0.0, 0.0, 0.0, 0.0, 0.0, 0.0, 0.0, 0.0, 0.0, 0.0, 0.0, 0.0, 0.0, 0.0, 0.0, 0.0, 0.0, 0.0, 0.0, 0.0, 0.0, 0.0, 0.0, 0.0, 0.0, 0.0, 0.0, 0.0, 0.0, 0.0, 0.0, 0.0, 0.0, 0.0, 0.0, 0.0, 0.0, 0.0, 0.0, 0.0, 0.0, 0.0, 0.0, 0.0, 0.0, 0.0, 0.0, 0.0, 0.0, 0.0, 0.0, 0.0, 0.0, 0.0, 0.0, 0.0, 0.0, 0.0, 0.0, 0.0, 0.0, 0.0, 0.0, 0.0, 0.0, 0.0, 0.0, 0.0, 0.0, 0.0, 0.0, 0.0, 0.0, 0.0, 0.0, 0.0, 0.0, 0.0, 0.0, 0.0, 0.0, 0.0, 0.0, 0.0, 0.0, 0.0, 0.0, 0.0, 0.0, 0.0, 0.0, 0.0, 0.0, 0.0, 0.0, 0.0, 0.0, 0.0, 0.0, 0.0, 0.0, 0.0, 0.0, 0.0, 0.0, 0.0, 0.0, 0.0, 0.0, 0.0, 0.0, 0.0, 0.0, 0.0, 0.0, 0.0, 0.0, 0.0, 0.0, 0.0, 0.0, 0.0, 0.0, 0.0, 0.0, 0.0, 0.0, 0.0, 0.0, 0.0, 0.0, 0.0, 0.0, 0.0, 0.0, 0.0, 0.0, 0.0, 0.0, 0.0, 0.0, 0.0, 0.0, 0.0, 0.0, 0.0, 0.0, 0.0, 0.0, 0.0, 0.0, 0.0, 0.0, 0.0, 0.0, 0.0, 0.0, 0.0, 0.0, 0.0, 0.0, 0.0, 0.0, 0.0, 0.0, 0.0, 0.0, 0.0, 0.0, 0.0, 0.0, 0.0, 0.0, 0.0, 0.0, 0.0, 0.0, 0.0, 0.0, 0.0, 0.0, 0.8115, 0.6225, 0.8119, 0.62, 0.8134, 0.6177, 0.815, 0.6154, 0.8173, 0.6139, 0.8196, 0.6124, 0.8221, 0.6119, 0.8246, 0.6114, 0.827, 0.6119, 0.8296, 0.6124, 0.8318, 0.6139, 0.8342, 0.6154, 0.8357, 0.6177, 0.8372, 0.62, 0.8376, 0.6225, 0.8381, 0.625, 0.8381, 0.625, 0.8377, 0.6275, 0.8372, 0.63, 0.8357, 0.6323, 0.8342, 0.6346, 0.8319, 0.6361, 0.8296, 0.6376, 0.8271, 0.6381, 0.8246, 0.6386, 0.8221, 0.6381, 0.8196, 0.6376, 0.8173, 0.6361, 0.815, 0.6346, 0.8135, 0.6323, 0.8119, 0.63, 0.8115, 0.6275, 0.811, 0.625, 0.811, 0.625, 0.8244, 0.5725, 0.8416, 0.5725, 0.8416, 0.5903, 0.8416, 0.6073, 0.8416, 0.6154, 0.8372, 0.62, 0.8357, 0.6177, 0.8342, 0.6154, 0.8318, 0.6139, 0.8296, 0.6124, 0.827, 0.6119, 0.8246, 0.6114, 0.8243, 0.6031, 0.8243, 0.5729, 0.8243, 0.5725, 0.807, 0.604, 0.807, 0.6031, 0.807, 0.6031, 0.8089, 0.6031, 0.8157, 0.6031, 0.8168, 0.6031, 0.8184, 0.6031, 0.8241, 0.6031, 0.8243, 0.6031, 0.8246, 0.6114, 0.8221, 0.6119, 0.8196, 0.6124, 0.8173, 0.6139, 0.815, 0.6154, 0.8134, 0.6177, 0.8119, 0.62, 0.8115, 0.6225, 0.811, 0.625, 0.811, 0.625, 0.8115, 0.6275, 0.8119, 0.63, 0.8135, 0.6323, 0.815, 0.6346, 0.8173, 0.6361, 0.8196, 0.6376, 0.8221, 0.6381, 0.8246, 0.6386, 0.8271, 0.6381, 0.8296, 0.6376, 0.8319, 0.6361, 0.8342, 0.6346, 0.8357, 0.6323, 0.8372, 0.63, 0.8377, 0.6275, 0.8381, 0.625, 0.8381, 0.625, 0.8376, 0.6225, 0.8372, 0.62, 0.8416, 0.6154, 0.8416, 0.6775, 0.8244, 0.6775, 0.8243, 0.6775, 0.8243, 0.6555, 0.8243, 0.6552, 0.8188, 0.6552, 0.8162, 0.6552, 0.8154, 0.6552, 0.8136, 0.6552, 0.8072, 0.6552, 0.807, 0.6552, 0.6838, 0.6027, 0.6838, 0.6031, 0.6836, 0.6114, 0.6811, 0.6119, 0.6786, 0.6124, 0.6763, 0.6139, 0.674, 0.6154, 0.6725, 0.6177, 0.671, 0.62, 0.6705, 0.6225, 0.67, 0.625, 0.67, 0.625, 0.6705, 0.6275, 0.671, 0.63, 0.6665, 0.6346, 0.6665, 0.5725, 0.6838, 0.5725, 0.6838, 0.5725, 0.6838, 0.6775, 0.6665, 0.6775, 0.6665, 0.6597, 0.6665, 0.6427, 0.6665, 0.6346, 0.671, 0.63, 0.6725, 0.6323, 0.674, 0.6346, 0.6763, 0.6361, 0.6786, 0.6376, 0.6811, 0.6381, 0.6836, 0.6386, 0.6861, 0.6381, 0.6886, 0.6376, 0.6909, 0.6361, 0.6932, 0.6346, 0.6947, 0.6323, 0.6962, 0.63, 0.6967, 0.6275, 0.6972, 0.625, 0.6972, 0.625, 0.6967, 0.6225, 0.6962, 0.62, 0.6947, 0.6177, 0.6932, 0.6154, 0.6909, 0.6139, 0.6886, 0.6124, 0.6861, 0.6119, 0.6836, 0.6114, 0.6838, 0.6031, 0.6894, 0.6031, 0.692, 0.6031, 0.6928, 0.6031, 0.6946, 0.6031, 0.7009, 0.6031, 0.7011, 0.6031, 0.7011, 0.6543, 0.7011, 0.6552, 0.7011, 0.6552, 0.6993, 0.6552, 0.6925, 0.6552, 0.6914, 0.6552, 0.6898, 0.6552, 0.684, 0.6552, 0.6838, 0.6552, 0.6838, 0.6773, 0.6838, 0.6775, 0.6836, 0.6386, 0.6811, 0.6381, 0.6786, 0.6376, 0.6763, 0.6361, 0.674, 0.6346, 0.6725, 0.6323, 0.671, 0.63, 0.6705, 0.6275, 0.67, 0.625, 0.67, 0.625, 0.6705, 0.6225, 0.671, 0.62, 0.6725, 0.6177, 0.674, 0.6154, 0.6763, 0.6139, 0.6786, 0.6124, 0.6811, 0.6119, 0.6836, 0.6114, 0.6861, 0.6119, 0.6886, 0.6124, 0.6909, 0.6139, 0.6932, 0.6154, 0.6947, 0.6177, 0.6962, 0.62, 0.6967, 0.6225, 0.6972, 0.625, 0.6972, 0.625, 0.6967, 0.6275, 0.6962, 0.63, 0.6947, 0.6323, 0.6932, 0.6346, 0.6909, 0.6361, 0.6886, 0.6376, 0.6861, 0.6381])
me_dragon_connector.materials.append(None)
me_dragon_connector.update()
me_dragon_connector_001 = bpy.data.meshes.new('dragon_connector.001')
me_dragon_connector_001.from_pydata([(3.1, -3.796e-16, 24.5), (2.991, -0.5705, 24.5), (2.121, -1.441, 24.5), (2.646, -1.096, 24.5), (-14.39, -6.0, 15.96), (-16.5, -6.0, 24.5), (-14.52, -6.0, 14.5), (1.525, -6.0, 14.5), (1.55, -1.55, 24.5), (-14.55, 1.55, 24.5), (-15.12, 1.441, 24.5), (-16.1, 1.898e-16, 24.5), (-15.99, 0.5705, 24.5), (-15.65, 1.096, 24.5), (-13.96, -6.0, 17.45), (-16.1, -1.735e-16, 24.5), (-15.99, -0.5705, 24.5), (2.121, 1.441, 24.5), (2.646, 1.096, 24.5), (3.5, 6.0, 24.5), (2.991, 0.5705, 24.5), (3.1, 0.0, 24.5), (3.5, -6.0, 24.5), (0.9795, -1.441, 24.5), (-16.5, 6.0, 24.5), (1.55, 1.55, 24.5), (-15.65, -1.096, 24.5), (-15.12, -1.441, 24.5), (-14.55, -1.55, 24.5), (-13.98, -1.441, 24.5), (-13.45, -1.096, 24.5), (-13.11, -0.5705, 24.5), (-13.0, 0.0, 24.5), (-13.11, 0.5705, 24.5), (-9.454, -3.45, 21.96), (-12.13, -3.45, 16.73), (-12.45, -3.45, 15.6), (-12.55, -3.45, 14.5), (0.9795, 1.441, 24.5), (0.454, 1.096, 24.5), (0.1088, 0.5705, 24.5), (-8.882e-16, 0.0, 24.5), (0.1088, -0.5705, 24.5), (0.454, -1.096, 24.5), (-2.109, -6.0, 21.22), (-3.546, -6.0, 21.96), (1.391, -6.0, 15.96), (0.9616, -6.0, 17.45), (0.2169, -6.0, 18.89), (-0.8255, -6.0, 20.17), (-5.04, -6.0, 22.39), (-6.5, -6.0, 22.52), (-7.96, -6.0, 22.39), (-9.454, -6.0, 21.96), (-10.89, -6.0, 21.22), (-12.17, -6.0, 20.17), (-13.22, -6.0, 18.89), (-14.52, -3.45, 14.5), (-13.45, 1.096, 24.5), (-13.98, 1.441, 24.5), (-14.39, 2.5, 15.96), (-13.96, 6.0, 17.45), (-13.96, 2.5, 17.45), (-9.454, 2.5, 21.96), (-10.89, 2.5, 21.22), (-9.454, 6.0, 21.96), (-10.89, 6.0, 21.22), (-13.22, 6.0, 18.89), (-13.22, 2.5, 18.89), (-12.17, 2.5, 20.17), (-12.17, 6.0, 20.17), (-13.0, 7.056e-31, 24.5), (-14.39, 6.0, 15.96), (-6.5, 2.5, 22.52), (-7.96, 2.5, 22.39), (-6.5, 6.0, 22.52), (-7.96, 6.0, 22.39), (-14.52, 6.0, 14.5), (-14.52, 2.5, 14.5), (-0.45, 2.5, 14.5), (-0.45, -3.45, 14.5), (-0.8255, 6.0, 20.17), (-2.109, 2.5, 21.22), (-2.109, 6.0, 21.22), (1.391, 6.0, 15.96), (0.9616, 2.5, 17.45), (0.9616, 6.0, 17.45), (1.525, 2.5, 14.5), (1.391, 2.5, 15.96), (1.525, 6.0, 14.5), (-5.04, 6.0, 22.39), (-5.04, 2.5, 22.39), (-3.546, 6.0, 21.96), (-3.546, 2.5, 21.96), (0.2169, 2.5, 18.89), (0.2169, 6.0, 18.89), (-0.8255, 2.5, 20.17), (-0.2918, 2.5, 17.86), (-8.607, 2.5, 21.28), (-8.727, 2.5, 20.13), (-9.811, -3.45, 19.56), (-9.811, 2.5, 19.56), (-6.5, -3.45, 20.55), (-7.601, -3.45, 20.45), (-6.5, 2.5, 20.55), (-7.601, 2.5, 20.45), (-12.55, 2.5, 14.5), (-12.45, 2.5, 15.6), (-8.727, -3.45, 20.13), (-12.13, 2.5, 16.73), (-11.56, 2.5, 17.81), (-11.56, -3.45, 17.81), (-10.78, -3.45, 18.78), (-10.78, 2.5, 18.78), (-5.399, 2.5, 20.45), (-4.273, 2.5, 20.13), (-3.189, 2.5, 19.56), (-2.222, 2.5, 18.78), (-1.436, 2.5, 17.81), (-0.8748, 2.5, 16.73), (-0.551, 2.5, 15.6), (0.0, 1.898e-16, 24.5), (-0.8748, -3.45, 16.73), (-1.436, -3.45, 17.81), (-4.273, -3.45, 20.13), (-3.189, -3.45, 19.56), (-2.222, -3.45, 18.78), (-5.399, -3.45, 20.45), (-6.5, -3.45, 22.52), (-0.551, -3.45, 15.6), (-3.546, -3.45, 21.96), (1.525, -3.45, 14.5), (1.391, -3.45, 15.96), (-5.04, -3.45, 22.39), (0.9616, -3.45, 17.45), (0.2169, -3.45, 18.89), (-2.109, -3.45, 21.22), (-0.8255, -3.45, 20.17), (-13.96, -3.45, 17.45), (-13.22, -3.45, 18.89), (-7.96, -3.45, 22.39), (-14.39, -3.45, 15.96), (-10.89, -3.45, 21.22), (-12.17, -3.45, 20.17), (-13.0, -3.796e-16, 24.5), (-12.71, -3.45, 17.86), (-4.393, -3.45, 21.28), (3.045, -0.2858, 14.48), (3.1, -3.098e-09, 14.48), (2.991, -0.5705, 14.48), (2.383, -1.269, 14.48), (2.121, -1.441, 14.48), (2.646, -1.096, 14.48), (2.818, -0.8338, 14.48), (1.835, -1.496, 14.48), (-16.5, -6.0, 14.48), (-14.53, -6.0, 14.48), (-14.52, -6.0, 14.48), (1.527, -6.0, 14.48), (1.523, -6.0, 14.48), (1.55, -1.55, 14.48), (-14.55, 1.55, 14.48), (-14.83, 1.496, 14.48), (-15.12, 1.441, 14.48), (-16.05, 0.2858, 14.48), (-16.1, 3.098e-09, 14.48), (-15.99, 0.5705, 14.48), (-15.38, 1.269, 14.48), (-15.65, 1.096, 14.48), (-13.59, -3.45, 14.48), (-13.5, -3.45, 14.48), (-13.3, -3.45, 14.48), (-12.57, -3.45, 14.48), (-12.55, -3.45, 14.48), (3.5, -6.0, 14.48), (-14.52, -3.482, 14.48), (-14.52, -3.45, 14.48), (-15.82, 0.8338, 14.48), (-13.05, 0.2848, 14.48), (-13.11, 0.5705, 14.48), (-13.0, 7.056e-31, 14.48), (-14.26, 1.495, 14.48), (-13.98, 1.441, 14.48), (-13.28, 0.8328, 14.48), (-13.45, 1.096, 14.48), (-13.72, 1.268, 14.48), (-15.99, -0.5705, 14.48), (-15.82, -0.8328, 14.48), (-16.1, 6.248e-17, 14.48), (-16.05, -0.2848, 14.48), (-14.84, -1.495, 14.48), (-14.55, -1.55, 14.48), (-15.12, -1.441, 14.48), (-15.65, -1.096, 14.48), (-15.38, -1.268, 14.48), (-0.4517, 2.5, 14.48), (-0.4517, -3.352, 14.48), (-0.4517, -3.45, 14.48), (1.523, 2.5, 14.48), (0.8874, 2.5, 14.48), (0.593, 2.5, 14.48), (-13.54, 2.5, 14.48), (-13.66, 2.5, 14.48), (-12.55, 2.5, 14.48), (-12.76, 2.5, 14.48), (0.5049, 2.5, 14.48), (0.2976, 2.5, 14.48), (-0.4271, 2.5, 14.48), (-13.85, 2.5, 14.48), (-14.5, 2.5, 14.48), (-14.52, 2.5, 14.48), (-12.55, 2.5, 14.48), (-14.53, 6.0, 14.48), (-14.52, 6.0, 14.48), (1.55, 1.55, 14.48), (1.265, 1.496, 14.48), (0.9795, 1.441, 14.48), (0.05451, 0.2858, 14.48), (4.438e-25, 3.098e-09, 14.48), (0.1088, 0.5705, 14.48), (0.7172, 1.269, 14.48), (0.454, 1.096, 14.48), (0.2817, 0.8338, 14.48), (3.5, 6.0, 14.48), (1.527, 6.0, 14.48), (1.523, 6.0, 14.48), (3.046, 0.2848, 14.48), (3.1, 0.0, 14.48), (2.991, 0.5705, 14.48), (1.836, 1.495, 14.48), (2.121, 1.441, 14.48), (2.819, 0.8328, 14.48), (2.646, 1.096, 14.48), (2.384, 1.268, 14.48), (-5.152e-33, 6.248e-17, 14.48), (0.05432, -0.2848, 14.48), (0.1088, -0.5705, 14.48), (1.264, -1.495, 14.48), (0.9795, -1.441, 14.48), (0.2811, -0.8328, 14.48), (0.454, -1.096, 14.48), (0.7162, -1.268, 14.48), (3.5, -1.093, 14.48), (3.5, -2.023, 14.48), (3.5, -3.966, 14.48), (-13.72, -1.269, 14.48), (-13.45, -1.096, 14.48), (-13.28, -0.8338, 14.48), (-13.11, -0.5705, 14.48), (-13.98, -1.441, 14.48), (-16.5, 6.0, 14.48), (-14.27, -1.496, 14.48), (-13.05, -0.2858, 14.48), (-13.0, -3.098e-09, 14.48), (-13.89, -3.45, 14.48), (-14.52, 5.956, 14.48), (-0.4512, -3.45, 14.48), (-0.2397, -3.45, 14.48), (0.6602, -3.45, 14.48), (0.5382, -3.45, 14.48), (0.847, -3.45, 14.48), (1.501, -3.45, 14.48), (1.523, -3.45, 14.48), (-12.55, 2.402, 14.48), (1.523, -5.968, 14.48), (1.523, 2.544, 14.48), (-16.5, 1.093, 14.48), (-16.5, 2.023, 14.48), (-16.5, 3.966, 14.48)], [], [(148, 147, 0), (147, 149, 1, 0), (150, 151, 2, 3), (152, 150, 3), (153, 152, 3, 1), (149, 153, 1), (151, 154, 2), (4, 5, 6), (156, 6, 5, 155), (157, 6, 156), (158, 7, 159), (154, 160, 8, 2), (161, 9, 10, 162), (162, 10, 163), (11, 165, 164), (166, 12, 11, 164), (163, 10, 13, 167), (167, 13, 168), (14, 5, 4), (15, 5, 16), (17, 18, 19), (18, 20, 19), (20, 21, 19), (19, 21, 22), (21, 1, 22), (1, 3, 22), (3, 2, 22), (2, 8, 22), (8, 23, 22), (23, 24, 22), (25, 17, 19), (16, 5, 26), (26, 5, 27), (5, 22, 27), (27, 22, 28), (28, 22, 29), (29, 22, 30), (30, 22, 31), (31, 22, 32), (32, 22, 33), (170, 35, 34, 169), (171, 36, 35, 170), (172, 37, 36, 171), (173, 37, 172), (22, 24, 33), (19, 24, 25), (25, 24, 38), (38, 24, 39), (39, 24, 40), (40, 24, 41), (41, 24, 42), (42, 24, 43), (43, 24, 23), (44, 22, 45), (174, 22, 7, 158), (7, 22, 46), (46, 22, 47), (47, 22, 48), (48, 22, 49), (49, 22, 44), (45, 22, 50), (22, 5, 50), (50, 5, 51), (51, 5, 52), (52, 5, 53), (53, 5, 54), (54, 5, 55), (55, 5, 56), (56, 5, 14), (176, 57, 175), (33, 24, 58), (58, 24, 59), (59, 24, 9), (9, 24, 10), (10, 24, 13), (13, 24, 12), (12, 24, 15), (15, 24, 5), (6, 157, 175, 57), (168, 13, 12, 177), (179, 178, 33), (60, 61, 62), (63, 64, 65), (65, 64, 66), (61, 67, 62), (62, 67, 68), (64, 69, 66), (66, 69, 70), (69, 68, 70), (70, 68, 67), (178, 180, 71, 33), (72, 61, 60), (181, 9, 161), (182, 59, 9, 181), (183, 179, 33, 58), (184, 183, 58), (184, 58, 59, 185), (185, 59, 182), (186, 16, 26, 187), (188, 11, 16, 189), (189, 16, 186), (191, 190, 28), (190, 192, 27, 28), (187, 26, 193), (194, 193, 26, 27), (192, 194, 27), (73, 74, 75), (75, 74, 76), (77, 72, 78), (78, 72, 60), (74, 63, 76), (76, 63, 65), (80, 79, 195, 196), (196, 197, 80), (81, 82, 83), (84, 85, 86), (87, 88, 89), (89, 88, 84), (75, 90, 73), (73, 90, 91), (88, 85, 84), (90, 92, 91), (91, 92, 93), (85, 94, 86), (86, 94, 95), (92, 83, 93), (93, 83, 82), (94, 96, 95), (95, 96, 81), (96, 82, 81), (82, 97, 93), (97, 87, 198, 199), (87, 97, 88), (88, 97, 85), (85, 97, 94), (94, 97, 96), (96, 97, 82), (97, 199, 200, 93), (93, 98, 91), (91, 98, 73), (73, 98, 74), (74, 98, 63), (63, 98, 64), (64, 98, 69), (69, 98, 68), (68, 98, 93), (99, 100, 101), (177, 12, 166), (102, 103, 104), (104, 103, 105), (106, 107, 37), (37, 107, 36), (103, 108, 105), (105, 108, 99), (107, 109, 36), (36, 109, 35), (108, 100, 99), (62, 68, 201, 202), (109, 110, 35), (35, 110, 111), (100, 112, 101), (101, 112, 113), (112, 111, 113), (113, 111, 110), (114, 93, 115), (106, 68, 107), (107, 68, 109), (109, 68, 110), (110, 68, 113), (113, 68, 101), (101, 68, 99), (99, 68, 105), (68, 93, 105), (105, 93, 104), (104, 93, 114), (68, 106, 203, 204), (115, 93, 116), (116, 93, 117), (117, 93, 118), (118, 93, 119), (205, 119, 93, 200), (206, 120, 119, 205), (207, 79, 120, 206), (207, 195, 79), (208, 60, 62, 202), (78, 60, 208, 209), (78, 209, 210), (204, 201, 68), (111, 34, 35), (106, 211, 203), (213, 212, 77), (214, 25, 38, 215), (215, 38, 216), (121, 218, 217), (219, 40, 121, 217), (216, 38, 39, 220), (220, 39, 221), (221, 39, 40, 222), (92, 19, 83), (72, 24, 61), (61, 24, 67), (67, 24, 70), (70, 24, 66), (66, 24, 65), (65, 24, 76), (24, 19, 76), (76, 19, 75), (75, 19, 90), (90, 19, 92), (222, 40, 219), (83, 19, 81), (81, 19, 95), (95, 19, 86), (86, 19, 84), (84, 19, 89), (89, 19, 223, 224), (224, 225, 89), (226, 227, 21, 20), (228, 226, 20), (229, 25, 214), (230, 17, 25, 229), (231, 228, 20, 18), (232, 231, 18), (232, 18, 17, 233), (233, 17, 230), (77, 24, 72), (122, 123, 119), (119, 123, 118), (115, 116, 124), (124, 116, 125), (123, 126, 118), (118, 126, 117), (126, 125, 117), (117, 125, 116), (127, 115, 124), (234, 121, 42, 235), (235, 42, 236), (160, 237, 8), (237, 238, 23, 8), (236, 42, 43, 239), (239, 43, 240), (241, 240, 43, 23), (238, 241, 23), (22, 243, 242), (22, 244, 243), (244, 22, 174), (51, 52, 128), (80, 129, 79), (79, 129, 120), (104, 114, 102), (102, 114, 127), (129, 122, 120), (120, 122, 119), (114, 115, 127), (50, 130, 45), (246, 245, 30), (247, 246, 30, 31), (248, 247, 31), (7, 46, 131), (131, 46, 132), (128, 133, 51), (51, 133, 50), (46, 47, 132), (132, 47, 134), (133, 130, 50), (245, 249, 29, 30), (47, 48, 134), (134, 48, 135), (130, 136, 45), (45, 136, 44), (48, 49, 135), (135, 49, 137), (49, 44, 137), (137, 44, 136), (77, 212, 250, 24), (138, 139, 14), (128, 52, 140), (57, 141, 6), (6, 141, 4), (52, 53, 140), (140, 53, 34), (141, 138, 4), (4, 138, 14), (53, 54, 34), (34, 54, 142), (14, 139, 56), (54, 55, 142), (142, 55, 143), (55, 56, 143), (143, 56, 139), (251, 191, 28, 29), (249, 251, 29), (253, 252, 144), (252, 248, 31, 144), (254, 145, 57, 176), (57, 145, 141), (141, 145, 138), (138, 145, 139), (139, 145, 143), (143, 145, 142), (142, 145, 34), (145, 254, 169, 34), (34, 146, 140), (140, 146, 128), (213, 77, 255), (128, 146, 133), (126, 135, 125), (197, 256, 80), (80, 256, 257, 135), (80, 135, 129), (129, 135, 122), (122, 135, 123), (123, 135, 126), (125, 135, 124), (124, 135, 127), (135, 34, 127), (127, 34, 102), (102, 34, 103), (103, 34, 108), (108, 34, 100), (100, 34, 112), (112, 34, 111), (133, 146, 130), (130, 146, 136), (136, 146, 137), (137, 146, 135), (135, 146, 34), (258, 134, 135, 259), (260, 132, 134, 258), (261, 131, 132, 260), (261, 262, 131), (78, 210, 255, 77), (259, 135, 257), (37, 173, 263, 106), (211, 106, 263), (7, 131, 262, 264), (264, 159, 7), (87, 89, 225, 265), (265, 198, 87), (266, 155, 5, 24), (266, 24, 267), (267, 24, 268), (250, 268, 24), (223, 19, 22, 242), (164, 165, 188, 189, 186, 187, 193, 194, 192, 190, 191, 251, 249, 245, 246, 247, 248, 252, 253, 180, 178, 179, 183, 184, 185, 182, 181, 161, 210, 209, 208, 202, 201, 204, 203, 211, 263, 173, 172, 171, 170, 169, 254, 176, 175, 157, 156, 155, 266, 166), (161, 162, 163, 167, 168, 177, 166, 266, 267, 268, 250, 212, 213, 255, 210), (189, 188, 165, 164, 166, 177, 168, 167, 163, 162, 161, 181, 182, 185, 184, 183, 179, 178, 180, 253, 252, 248, 247, 246, 245, 249, 251, 191, 190, 192, 194, 193, 187, 186), (196, 195, 207, 206, 205, 200, 199, 198, 214, 215, 216, 220, 221, 222, 219, 217, 218, 234, 235, 236, 239, 240, 241, 238, 237, 160, 154, 151, 150, 152, 153, 149, 242, 243, 244, 174, 158, 159, 264, 262, 261, 260, 258, 259, 257, 256, 197), (147, 148, 227, 226, 228, 231, 232, 233, 230, 229, 214, 198, 265, 225, 224, 223, 242, 149), (226, 227, 148, 147, 149, 153, 152, 150, 151, 154, 160, 237, 238, 241, 240, 239, 236, 235, 234, 218, 217, 219, 222, 221, 220, 216, 215, 214, 229, 230, 233, 232, 231, 228)])
_uv = me_dragon_connector_001.uv_layers.new(name='UVMap')
_uv.uv.foreach_set('vector', [0.0, 0.0, 0.0, 0.0, 0.0, 0.0, 0.0, 0.0, 0.0, 0.0, 0.0, 0.0, 0.0, 0.0, 0.0, 0.0, 0.0, 0.0, 0.0, 0.0, 0.0, 0.0, 0.0, 0.0, 0.0, 0.0, 0.0, 0.0, 0.0, 0.0, 0.0, 0.0, 0.0, 0.0, 0.0, 0.0, 0.0, 0.0, 0.0, 0.0, 0.0, 0.0, 0.0, 0.0, 0.0, 0.0, 0.0, 0.0, 0.0, 0.0, 0.0, 0.0, 0.0, 0.0, 0.0, 0.0, 0.0, 0.0, 0.0, 0.0, 0.0, 0.0, 0.0, 0.0, 0.0, 0.0, 0.0, 0.0, 0.0, 0.0, 0.0, 0.0, 0.0, 0.0, 0.0, 0.0, 0.0, 0.0, 0.0, 0.0, 0.0, 0.0, 0.0, 0.0, 0.0, 0.0, 0.0, 0.0, 0.0, 0.0, 0.0, 0.0, 0.0, 0.0, 0.0, 0.0, 0.0, 0.0, 0.0, 0.0, 0.0, 0.0, 0.0, 0.0, 0.0, 0.0, 0.0, 0.0, 0.0, 0.0, 0.0, 0.0, 0.0, 0.0, 0.0, 0.0, 0.0, 0.0, 0.0, 0.0, 0.0, 0.0, 0.0, 0.0, 0.0, 0.0, 0.0, 0.0, 0.0, 0.0, 0.0, 0.0, 0.0, 0.0, 0.0, 0.0, 0.0, 0.0, 0.0, 0.0, 0.0, 0.0, 0.0, 0.0, 0.0, 0.0, 0.0, 0.0, 0.0, 0.0, 0.0, 0.0, 0.0, 0.0, 0.0, 0.0, 0.0, 0.0, 0.0, 0.0, 0.0, 0.0, 0.0, 0.0, 0.0, 0.0, 0.0, 0.0, 0.0, 0.0, 0.0, 0.0, 0.0, 0.0, 0.0, 0.0, 0.0, 0.0, 0.0, 0.0, 0.0, 0.0, 0.0, 0.0, 0.0, 0.0, 0.0, 0.0, 0.0, 0.0, 0.0, 0.0, 0.0, 0.0, 0.0, 0.0, 0.0, 0.0, 0.0, 0.0, 0.0, 0.0, 0.0, 0.0, 0.0, 0.0, 0.0, 0.0, 0.0, 0.0, 0.0, 0.0, 0.0, 0.0, 0.0, 0.0, 0.0, 0.0, 0.0, 0.0, 0.0, 0.0, 0.0, 0.0, 0.0, 0.0, 0.0, 0.0, 0.0, 0.0, 0.0, 0.0, 0.0, 0.0, 0.0, 0.0, 0.0, 0.0, 0.0, 0.0, 0.0, 0.0, 0.0, 0.0, 0.0, 0.0, 0.0, 0.0, 0.0, 0.0, 0.0, 0.0, 0.0, 0.0, 0.0, 0.0, 0.0, 0.0, 0.0, 0.0, 0.0, 0.0, 0.0, 0.0, 0.0, 0.0, 0.0, 0.0, 0.0, 0.0, 0.0, 0.0, 0.0, 0.0, 0.0, 0.0, 0.0, 0.0, 0.0, 0.0, 0.0, 0.0, 0.0, 0.0, 0.0, 0.0, 0.0, 0.0, 0.0, 0.0, 0.0, 0.0, 0.0, 0.0, 0.0, 0.0, 0.0, 0.0, 0.0, 0.0, 0.0, 0.0, 0.0, 0.0, 0.0, 0.0, 0.0, 0.0, 0.0, 0.0, 0.0, 0.0, 0.0, 0.0, 0.0, 0.0, 0.0, 0.0, 0.0, 0.0, 0.0, 0.0, 0.0, 0.0, 0.0, 0.0, 0.0, 0.0, 0.0, 0.0, 0.0, 0.0, 0.0, 0.0, 0.0, 0.0, 0.0, 0.0, 0.0, 0.0, 0.0, 0.0, 0.0, 0.0, 0.0, 0.0, 0.0, 0.0, 0.0, 0.0, 0.0, 0.0, 0.0, 0.0, 0.0, 0.0, 0.0, 0.0, 0.0, 0.0, 0.0, 0.0, 0.0, 0.0, 0.0, 0.0, 0.0, 0.0, 0.0, 0.0, 0.0, 0.0, 0.0, 0.0, 0.0, 0.0, 0.0, 0.0, 0.0, 0.0, 0.0, 0.0, 0.0, 0.0, 0.0, 0.0, 0.0, 0.0, 0.0, 0.0, 0.0, 0.0, 0.0, 0.0, 0.0, 0.0, 0.0, 0.0, 0.0, 0.0, 0.0, 0.0, 0.0, 0.0, 0.0, 0.0, 0.0, 0.0, 0.0, 0.0, 0.0, 0.0, 0.0, 0.0, 0.0, 0.0, 0.0, 0.0, 0.0, 0.0, 0.0, 0.0, 0.0, 0.0, 0.0, 0.0, 0.0, 0.0, 0.0, 0.0, 0.0, 0.0, 0.0, 0.0, 0.0, 0.0, 0.0, 0.0, 0.0, 0.0, 0.0, 0.0, 0.0, 0.0, 0.0, 0.0, 0.0, 0.0, 0.0, 0.0, 0.0, 0.0, 0.0, 0.0, 0.0, 0.0, 0.0, 0.0, 0.0, 0.0, 0.0, 0.0, 0.0, 0.0, 0.0, 0.0, 0.0, 0.0, 0.0, 0.0, 0.0, 0.0, 0.0, 0.0, 0.0, 0.0, 0.0, 0.0, 0.0, 0.0, 0.0, 0.0, 0.0, 0.0, 0.0, 0.0, 0.0, 0.0, 0.0, 0.0, 0.0, 0.0, 0.0, 0.0, 0.0, 0.0, 0.0, 0.0, 0.0, 0.0, 0.0, 0.0, 0.0, 0.0, 0.0, 0.0, 0.0, 0.0, 0.0, 0.0, 0.0, 0.0, 0.0, 0.0, 0.0, 0.0, 0.0, 0.0, 0.0, 0.0, 0.0, 0.0, 0.0, 0.0, 0.0, 0.0, 0.0, 0.0, 0.0, 0.0, 0.0, 0.0, 0.0, 0.0, 0.0, 0.0, 0.0, 0.0, 0.0, 0.0, 0.0, 0.0, 0.0, 0.0, 0.0, 0.0, 0.0, 0.0, 0.0, 0.0, 0.0, 0.0, 0.0, 0.0, 0.0, 0.0, 0.0, 0.0, 0.0, 0.0, 0.0, 0.0, 0.0, 0.0, 0.0, 0.0, 0.0, 0.0, 0.0, 0.0, 0.0, 0.0, 0.0, 0.0, 0.0, 0.0, 0.0, 0.0, 0.0, 0.0, 0.0, 0.0, 0.0, 0.0, 0.0, 0.0, 0.0, 0.0, 0.0, 0.0, 0.0, 0.0, 0.0, 0.0, 0.0, 0.0, 0.0, 0.0, 0.0, 0.0, 0.0, 0.0, 0.0, 0.0, 0.0, 0.0, 0.0, 0.0, 0.0, 0.0, 0.0, 0.0, 0.0, 0.0, 0.0, 0.0, 0.0, 0.0, 0.0, 0.0, 0.0, 0.0, 0.0, 0.0, 0.0, 0.0, 0.0, 0.0, 0.0, 0.0, 0.0, 0.0, 0.0, 0.0, 0.0, 0.0, 0.0, 0.0, 0.0, 0.0, 0.0, 0.0, 0.0, 0.0, 0.0, 0.0, 0.0, 0.0, 0.0, 0.0, 0.0, 0.0, 0.0, 0.0, 0.0, 0.0, 0.0, 0.0, 0.0, 0.0, 0.0, 0.0, 0.0, 0.0, 0.0, 0.0, 0.0, 0.0, 0.0, 0.0, 0.0, 0.0, 0.0, 0.0, 0.0, 0.0, 0.0, 0.0, 0.0, 0.0, 0.0, 0.0, 0.0, 0.0, 0.0, 0.0, 0.0, 0.0, 0.0, 0.0, 0.0, 0.0, 0.0, 0.0, 0.0, 0.0, 0.0, 0.0, 0.0, 0.0, 0.0, 0.0, 0.0, 0.0, 0.0, 0.0, 0.0, 0.0, 0.0, 0.0, 0.0, 0.0, 0.0, 0.0, 0.0, 0.0, 0.0, 0.0, 0.0, 0.0, 0.0, 0.0, 0.0, 0.0, 0.0, 0.0, 0.0, 0.0, 0.0, 0.0, 0.0, 0.0, 0.0, 0.0, 0.0, 0.0, 0.0, 0.0, 0.0, 0.0, 0.0, 0.0, 0.0, 0.0, 0.0, 0.0, 0.0, 0.0, 0.0, 0.0, 0.0, 0.0, 0.0, 0.0, 0.0, 0.0, 0.0, 0.0, 0.0, 0.0, 0.0, 0.0, 0.0, 0.0, 0.0, 0.0, 0.0, 0.0, 0.0, 0.0, 0.0, 0.0, 0.0, 0.0, 0.0, 0.0, 0.0, 0.0, 0.0, 0.0, 0.0, 0.0, 0.0, 0.0, 0.0, 0.0, 0.0, 0.0, 0.0, 0.0, 0.0, 0.0, 0.0, 0.0, 0.0, 0.0, 0.0, 0.0, 0.0, 0.0, 0.0, 0.0, 0.0, 0.0, 0.0, 0.0, 0.0, 0.0, 0.0, 0.0, 0.0, 0.0, 0.0, 0.0, 0.0, 0.0, 0.0, 0.0, 0.0, 0.0, 0.0, 0.0, 0.0, 0.0, 0.0, 0.0, 0.0, 0.0, 0.0, 0.0, 0.0, 0.0, 0.0, 0.0, 0.0, 0.0, 0.0, 0.0, 0.0, 0.0, 0.0, 0.0, 0.0, 0.0, 0.0, 0.0, 0.0, 0.0, 0.0, 0.0, 0.0, 0.0, 0.0, 0.0, 0.0, 0.0, 0.0, 0.0, 0.0, 0.0, 0.0, 0.0, 0.0, 0.0, 0.0, 0.0, 0.0, 0.0, 0.0, 0.0, 0.0, 0.0, 0.0, 0.0, 0.0, 0.0, 0.0, 0.0, 0.0, 0.0, 0.0, 0.0, 0.0, 0.0, 0.0, 0.0, 0.0, 0.0, 0.0, 0.0, 0.0, 0.0, 0.0, 0.0, 0.0, 0.0, 0.0, 0.0, 0.0, 0.0, 0.0, 0.0, 0.0, 0.0, 0.0, 0.0, 0.0, 0.0, 0.0, 0.0, 0.0, 0.0, 0.0, 0.0, 0.0, 0.0, 0.0, 0.0, 0.0, 0.0, 0.0, 0.0, 0.0, 0.0, 0.0, 0.0, 0.0, 0.0, 0.0, 0.0, 0.0, 0.0, 0.0, 0.0, 0.0, 0.0, 0.0, 0.0, 0.0, 0.0, 0.0, 0.0, 0.0, 0.0, 0.0, 0.0, 0.0, 0.0, 0.0, 0.0, 0.0, 0.0, 0.0, 0.0, 0.0, 0.0, 0.0, 0.0, 0.0, 0.0, 0.0, 0.0, 0.0, 0.0, 0.0, 0.0, 0.0, 0.0, 0.0, 0.0, 0.0, 0.0, 0.0, 0.0, 0.0, 0.0, 0.0, 0.0, 0.0, 0.0, 0.0, 0.0, 0.0, 0.0, 0.0, 0.0, 0.0, 0.0, 0.0, 0.0, 0.0, 0.0, 0.0, 0.0, 0.0, 0.0, 0.0, 0.0, 0.0, 0.0, 0.0, 0.0, 0.0, 0.0, 0.0, 0.0, 0.0, 0.0, 0.0, 0.0, 0.0, 0.0, 0.0, 0.0, 0.0, 0.0, 0.0, 0.0, 0.0, 0.0, 0.0, 0.0, 0.0, 0.0, 0.0, 0.0, 0.0, 0.0, 0.0, 0.0, 0.0, 0.0, 0.0, 0.0, 0.0, 0.0, 0.0, 0.0, 0.0, 0.0, 0.0, 0.0, 0.0, 0.0, 0.0, 0.0, 0.0, 0.0, 0.0, 0.0, 0.0, 0.0, 0.0, 0.0, 0.0, 0.0, 0.0, 0.0, 0.0, 0.0, 0.0, 0.0, 0.0, 0.0, 0.0, 0.0, 0.0, 0.0, 0.0, 0.0, 0.0, 0.0, 0.0, 0.0, 0.0, 0.0, 0.0, 0.0, 0.0, 0.0, 0.0, 0.0, 0.0, 0.0, 0.0, 0.0, 0.0, 0.0, 0.0, 0.0, 0.0, 0.0, 0.0, 0.0, 0.0, 0.0, 0.0, 0.0, 0.0, 0.0, 0.0, 0.0, 0.0, 0.0, 0.0, 0.0, 0.0, 0.0, 0.0, 0.0, 0.0, 0.0, 0.0, 0.0, 0.0, 0.0, 0.0, 0.0, 0.0, 0.0, 0.0, 0.0, 0.0, 0.0, 0.0, 0.0, 0.0, 0.0, 0.0, 0.0, 0.0, 0.0, 0.0, 0.0, 0.0, 0.0, 0.0, 0.0, 0.0, 0.0, 0.0, 0.0, 0.0, 0.0, 0.0, 0.0, 0.0, 0.0, 0.0, 0.0, 0.0, 0.0, 0.0, 0.0, 0.0, 0.0, 0.0, 0.0, 0.0, 0.0, 0.0, 0.0, 0.0, 0.0, 0.0, 0.0, 0.0, 0.0, 0.0, 0.0, 0.0, 0.0, 0.0, 0.0, 0.0, 0.0, 0.0, 0.0, 0.0, 0.0, 0.0, 0.0, 0.0, 0.0, 0.0, 0.0, 0.0, 0.0, 0.0, 0.0, 0.0, 0.0, 0.0, 0.0, 0.0, 0.0, 0.0, 0.0, 0.0, 0.0, 0.0, 0.0, 0.0, 0.0, 0.0, 0.0, 0.0, 0.0, 0.0, 0.0, 0.0, 0.0, 0.0, 0.0, 0.0, 0.0, 0.0, 0.0, 0.0, 0.0, 0.0, 0.0, 0.0, 0.0, 0.0, 0.0, 0.0, 0.0, 0.0, 0.0, 0.0, 0.0, 0.0, 0.0, 0.0, 0.0, 0.0, 0.0, 0.0, 0.0, 0.0, 0.0, 0.0, 0.0, 0.0, 0.0, 0.0, 0.0, 0.0, 0.0, 0.0, 0.0, 0.0, 0.0, 0.0, 0.0, 0.0, 0.0, 0.0, 0.0, 0.0, 0.0, 0.0, 0.0, 0.0, 0.0, 0.0, 0.0, 0.0, 0.0, 0.0, 0.0, 0.0, 0.0, 0.0, 0.0, 0.0, 0.0, 0.0, 0.0, 0.0, 0.0, 0.0, 0.0, 0.0, 0.0, 0.0, 0.0, 0.0, 0.0, 0.0, 0.0, 0.0, 0.0, 0.0, 0.0, 0.0, 0.0, 0.0, 0.0, 0.0, 0.0, 0.0, 0.0, 0.0, 0.0, 0.0, 0.0, 0.0, 0.0, 0.0, 0.0, 0.0, 0.0, 0.0, 0.0, 0.0, 0.0, 0.0, 0.0, 0.0, 0.0, 0.0, 0.0, 0.0, 0.0, 0.0, 0.0, 0.0, 0.0, 0.0, 0.0, 0.0, 0.0, 0.0, 0.0, 0.0, 0.0, 0.0, 0.0, 0.0, 0.0, 0.0, 0.0, 0.0, 0.0, 0.0, 0.0, 0.0, 0.0, 0.0, 0.0, 0.0, 0.0, 0.0, 0.0, 0.0, 0.0, 0.0, 0.0, 0.0, 0.0, 0.0, 0.0, 0.0, 0.0, 0.0, 0.0, 0.0, 0.0, 0.0, 0.0, 0.0, 0.0, 0.0, 0.0, 0.0, 0.0, 0.0, 0.0, 0.0, 0.0, 0.0, 0.0, 0.0, 0.0, 0.0, 0.0, 0.0, 0.0, 0.0, 0.0, 0.0, 0.0, 0.0, 0.0, 0.0, 0.0, 0.0, 0.0, 0.0, 0.0, 0.0, 0.0, 0.0, 0.0, 0.0, 0.0, 0.0, 0.0, 0.0, 0.0, 0.0, 0.0, 0.0, 0.0, 0.0, 0.0, 0.0, 0.0, 0.0, 0.0, 0.0, 0.0, 0.0, 0.0, 0.0, 0.0, 0.0, 0.0, 0.0, 0.0, 0.0, 0.0, 0.0, 0.0, 0.0, 0.0, 0.0, 0.0, 0.0, 0.0, 0.0, 0.0, 0.0, 0.0, 0.0, 0.0, 0.0, 0.0, 0.0, 0.0, 0.0, 0.0, 0.0, 0.0, 0.0, 0.0, 0.0, 0.0, 0.0, 0.0, 0.0, 0.0, 0.0, 0.0, 0.0, 0.0, 0.0, 0.0, 0.0, 0.0, 0.0, 0.0, 0.0, 0.0, 0.0, 0.0, 0.0, 0.0, 0.0, 0.0, 0.0, 0.0, 0.0, 0.0, 0.0, 0.0, 0.0, 0.0, 0.0, 0.0, 0.0, 0.0, 0.0, 0.0, 0.0, 0.0, 0.0, 0.0, 0.0, 0.0, 0.0, 0.0, 0.0, 0.0, 0.0, 0.0, 0.0, 0.0, 0.0, 0.0, 0.0, 0.0, 0.0, 0.0, 0.0, 0.0, 0.0, 0.0, 0.0, 0.0, 0.0, 0.0, 0.0, 0.0, 0.0, 0.0, 0.0, 0.0, 0.0, 0.0, 0.0, 0.0, 0.0, 0.0, 0.0, 0.0, 0.0, 0.0, 0.0, 0.0, 0.0, 0.0, 0.0, 0.0, 0.0, 0.0, 0.0, 0.0, 0.0, 0.0, 0.0, 0.0, 0.0, 0.0, 0.0, 0.0, 0.0, 0.0, 0.0, 0.0, 0.0, 0.0, 0.0, 0.0, 0.0, 0.0, 0.0, 0.0, 0.0, 0.0, 0.0, 0.0, 0.0, 0.0, 0.0, 0.0, 0.0, 0.0, 0.0, 0.0, 0.0, 0.0, 0.0, 0.0, 0.0, 0.0, 0.0, 0.0, 0.0, 0.0, 0.0, 0.0, 0.0, 0.0, 0.0, 0.0, 0.0, 0.0, 0.0, 0.0, 0.0, 0.0, 0.0, 0.0, 0.0, 0.0, 0.0, 0.0, 0.0, 0.0, 0.0, 0.0, 0.0, 0.0, 0.0, 0.0, 0.0, 0.0, 0.0, 0.0, 0.0, 0.0, 0.0, 0.0, 0.0, 0.0, 0.0, 0.0, 0.0, 0.0, 0.0, 0.0, 0.0, 0.0, 0.0, 0.0, 0.0, 0.0, 0.0, 0.0, 0.0, 0.0, 0.0, 0.0, 0.0, 0.0, 0.0, 0.0, 0.0, 0.0, 0.0, 0.0, 0.0, 0.0, 0.0, 0.0, 0.0, 0.0, 0.0, 0.0, 0.0, 0.0, 0.0, 0.0, 0.0, 0.0, 0.0, 0.0, 0.0, 0.0, 0.0, 0.0, 0.0, 0.0, 0.0, 0.0, 0.0, 0.0, 0.0, 0.0, 0.0, 0.0, 0.0, 0.0, 0.0, 0.0, 0.0, 0.0, 0.0, 0.0, 0.0, 0.0, 0.0, 0.0, 0.0, 0.0, 0.0, 0.0, 0.0, 0.0, 0.0, 0.0, 0.0, 0.0, 0.0, 0.0, 0.0, 0.0, 0.0, 0.0, 0.0, 0.0, 0.0, 0.0, 0.0, 0.0, 0.0, 0.0, 0.0, 0.0, 0.0, 0.0, 0.0, 0.0, 0.0, 0.0, 0.0, 0.0, 0.0, 0.0, 0.0, 0.0, 0.0, 0.0, 0.0, 0.0, 0.0, 0.0, 0.0, 0.0, 0.0, 0.0, 0.0, 0.0, 0.0, 0.0, 0.0, 0.0, 0.0, 0.0, 0.0, 0.0, 0.0, 0.0, 0.0, 0.0, 0.0, 0.0, 0.0, 0.0, 0.0, 0.0, 0.0, 0.0, 0.0, 0.0, 0.0, 0.0, 0.0, 0.0, 0.0, 0.0, 0.0, 0.0, 0.0, 0.0, 0.0, 0.0, 0.0, 0.0, 0.0, 0.0, 0.0, 0.0, 0.0, 0.0, 0.0, 0.0, 0.0, 0.0, 0.0, 0.0, 0.0, 0.0, 0.0, 0.0, 0.0, 0.0, 0.0, 0.0, 0.0, 0.0, 0.0, 0.0, 0.0, 0.0, 0.0, 0.0, 0.0, 0.0, 0.0, 0.0, 0.0, 0.0, 0.0, 0.0, 0.0, 0.0, 0.0, 0.0, 0.0, 0.0, 0.0, 0.0, 0.0, 0.0, 0.0, 0.0, 0.0, 0.0, 0.0, 0.0, 0.0, 0.0, 0.0, 0.0, 0.0, 0.0, 0.0, 0.0, 0.0, 0.0, 0.0, 0.0, 0.0, 0.0, 0.0, 0.0, 0.0, 0.0, 0.0, 0.0, 0.0, 0.0, 0.0, 0.0, 0.0, 0.0, 0.0, 0.0, 0.0, 0.0, 0.0, 0.0, 0.0, 0.0, 0.0, 0.0, 0.0, 0.0, 0.0, 0.0, 0.0, 0.0, 0.0, 0.0, 0.0, 0.0, 0.0, 0.0, 0.0, 0.0, 0.0, 0.0, 0.0, 0.0, 0.0, 0.0, 0.0, 0.0, 0.0, 0.0, 0.0, 0.0, 0.0, 0.0, 0.0, 0.0, 0.0, 0.0, 0.0, 0.0, 0.0, 0.0, 0.0, 0.0, 0.0, 0.0, 0.0, 0.0, 0.0, 0.0, 0.0, 0.0, 0.0, 0.0, 0.0, 0.0, 0.0, 0.0, 0.0, 0.0, 0.0, 0.0, 0.0, 0.0, 0.0, 0.0, 0.0, 0.0, 0.0, 0.0, 0.0, 0.0, 0.0, 0.0, 0.0, 0.0, 0.0, 0.0, 0.0, 0.0, 0.0, 0.0, 0.0, 0.0, 0.0, 0.0, 0.0, 0.0, 0.0, 0.0, 0.0, 0.0, 0.0, 0.0, 0.0, 0.0, 0.0, 0.0, 0.0, 0.0, 0.0, 0.0, 0.0, 0.0, 0.0, 0.0, 0.0, 0.0, 0.0, 0.0, 0.0, 0.0, 0.0, 0.0, 0.0, 0.0, 0.0, 0.0, 0.0, 0.0, 0.0, 0.0, 0.0, 0.0, 0.0, 0.0, 0.0, 0.0, 0.0, 0.0, 0.0, 0.0, 0.0, 0.0, 0.0, 0.0, 0.0, 0.0, 0.0, 0.0, 0.0, 0.0, 0.0, 0.0, 0.0, 0.0, 0.0, 0.0, 0.0, 0.0, 0.0, 0.0, 0.0, 0.0, 0.0, 0.0, 0.0, 0.0, 0.0, 0.0, 0.0, 0.0, 0.0, 0.0, 0.0, 0.0, 0.0, 0.0, 0.0, 0.0, 0.0, 0.0, 0.0, 0.0, 0.0, 0.0, 0.0, 0.0, 0.0, 0.0, 0.0, 0.0, 0.0, 0.0, 0.0, 0.0, 0.0, 0.0, 0.0, 0.0, 0.0, 0.0, 0.0, 0.0, 0.0, 0.0, 0.0, 0.0, 0.0, 0.0, 0.0, 0.0, 0.0, 0.0, 0.0, 0.0, 0.0, 0.0, 0.0, 0.0, 0.0, 0.0, 0.0, 0.0, 0.0, 0.0, 0.0, 0.0, 0.0, 0.0, 0.0, 0.0, 0.0, 0.0, 0.0, 0.0, 0.0, 0.0, 0.0, 0.0, 0.0, 0.0, 0.0, 0.0, 0.0, 0.0, 0.0, 0.0, 0.0, 0.0, 0.0, 0.0, 0.0, 0.0, 0.0, 0.0, 0.0, 0.0, 0.0, 0.0, 0.0, 0.0, 0.0, 0.0, 0.0, 0.0, 0.0, 0.0, 0.0, 0.0, 0.0, 0.0, 0.0, 0.0, 0.0, 0.0, 0.0, 0.0, 0.0, 0.0, 0.0, 0.0, 0.0, 0.0, 0.0, 0.0, 0.0, 0.0, 0.0, 0.0, 0.0, 0.0, 0.0, 0.0, 0.0, 0.0, 0.0, 0.0, 0.0, 0.0, 0.0, 0.0, 0.0, 0.0, 0.0, 0.0, 0.0, 0.0, 0.0, 0.0, 0.0, 0.0, 0.0, 0.0, 0.0, 0.0, 0.0, 0.0, 0.0, 0.0, 0.0, 0.0, 0.0, 0.0, 0.0, 0.0, 0.0, 0.0, 0.0, 0.0, 0.0, 0.0, 0.0, 0.0, 0.8376, 0.6225, 0.8381, 0.625, 0.8381, 0.625, 0.8377, 0.6275, 0.8372, 0.63, 0.8357, 0.6323, 0.8342, 0.6346, 0.8319, 0.6361, 0.8296, 0.6376, 0.8271, 0.6381, 0.8246, 0.6386, 0.8221, 0.6381, 0.8196, 0.6376, 0.8173, 0.6361, 0.815, 0.6346, 0.8135, 0.6323, 0.8119, 0.63, 0.8115, 0.6275, 0.811, 0.625, 0.811, 0.625, 0.8115, 0.6225, 0.8119, 0.62, 0.8134, 0.6177, 0.815, 0.6154, 0.8173, 0.6139, 0.8196, 0.6124, 0.8221, 0.6119, 0.8246, 0.6114, 0.8243, 0.6031, 0.8241, 0.6031, 0.8184, 0.6031, 0.8168, 0.6031, 0.8157, 0.6031, 0.8089, 0.6031, 0.807, 0.6031, 0.807, 0.6031, 0.807, 0.604, 0.807, 0.6552, 0.8072, 0.6552, 0.8136, 0.6552, 0.8154, 0.6552, 0.8162, 0.6552, 0.8188, 0.6552, 0.8243, 0.6552, 0.8243, 0.6555, 0.8243, 0.6775, 0.8244, 0.6775, 0.8416, 0.6775, 0.8416, 0.6154, 0.8372, 0.62, 0.8246, 0.6114, 0.827, 0.6119, 0.8296, 0.6124, 0.8318, 0.6139, 0.8342, 0.6154, 0.8357, 0.6177, 0.8372, 0.62, 0.8416, 0.6154, 0.8416, 0.6073, 0.8416, 0.5903, 0.8416, 0.5725, 0.8244, 0.5725, 0.8243, 0.5725, 0.8243, 0.5729, 0.8243, 0.6031, 0.8377, 0.6275, 0.8381, 0.625, 0.8381, 0.625, 0.8376, 0.6225, 0.8372, 0.62, 0.8357, 0.6177, 0.8342, 0.6154, 0.8318, 0.6139, 0.8296, 0.6124, 0.827, 0.6119, 0.8246, 0.6114, 0.8221, 0.6119, 0.8196, 0.6124, 0.8173, 0.6139, 0.815, 0.6154, 0.8134, 0.6177, 0.8119, 0.62, 0.8115, 0.6225, 0.811, 0.625, 0.811, 0.625, 0.8115, 0.6275, 0.8119, 0.63, 0.8135, 0.6323, 0.815, 0.6346, 0.8173, 0.6361, 0.8196, 0.6376, 0.8221, 0.6381, 0.8246, 0.6386, 0.8271, 0.6381, 0.8296, 0.6376, 0.8319, 0.6361, 0.8342, 0.6346, 0.8357, 0.6323, 0.8372, 0.63, 0.7011, 0.6543, 0.7011, 0.6031, 0.7009, 0.6031, 0.6946, 0.6031, 0.6928, 0.6031, 0.692, 0.6031, 0.6894, 0.6031, 0.6838, 0.6031, 0.6836, 0.6114, 0.6861, 0.6119, 0.6886, 0.6124, 0.6909, 0.6139, 0.6932, 0.6154, 0.6947, 0.6177, 0.6962, 0.62, 0.6967, 0.6225, 0.6972, 0.625, 0.6972, 0.625, 0.6967, 0.6275, 0.6962, 0.63, 0.6947, 0.6323, 0.6932, 0.6346, 0.6909, 0.6361, 0.6886, 0.6376, 0.6861, 0.6381, 0.6836, 0.6386, 0.6811, 0.6381, 0.6786, 0.6376, 0.6763, 0.6361, 0.674, 0.6346, 0.6725, 0.6323, 0.671, 0.63, 0.6665, 0.6346, 0.6665, 0.6427, 0.6665, 0.6597, 0.6665, 0.6775, 0.6838, 0.6775, 0.6838, 0.6775, 0.6838, 0.6773, 0.6838, 0.6552, 0.684, 0.6552, 0.6898, 0.6552, 0.6914, 0.6552, 0.6925, 0.6552, 0.6993, 0.6552, 0.7011, 0.6552, 0.7011, 0.6552, 0.6705, 0.6275, 0.67, 0.625, 0.67, 0.625, 0.6705, 0.6225, 0.671, 0.62, 0.6725, 0.6177, 0.674, 0.6154, 0.6763, 0.6139, 0.6786, 0.6124, 0.6811, 0.6119, 0.6836, 0.6114, 0.6838, 0.6031, 0.6838, 0.6027, 0.6838, 0.5725, 0.6838, 0.5725, 0.6665, 0.5725, 0.6665, 0.6346, 0.671, 0.63, 0.6705, 0.6225, 0.67, 0.625, 0.67, 0.625, 0.6705, 0.6275, 0.671, 0.63, 0.6725, 0.6323, 0.674, 0.6346, 0.6763, 0.6361, 0.6786, 0.6376, 0.6811, 0.6381, 0.6836, 0.6386, 0.6861, 0.6381, 0.6886, 0.6376, 0.6909, 0.6361, 0.6932, 0.6346, 0.6947, 0.6323, 0.6962, 0.63, 0.6967, 0.6275, 0.6972, 0.625, 0.6972, 0.625, 0.6967, 0.6225, 0.6962, 0.62, 0.6947, 0.6177, 0.6932, 0.6154, 0.6909, 0.6139, 0.6886, 0.6124, 0.6861, 0.6119, 0.6836, 0.6114, 0.6811, 0.6119, 0.6786, 0.6124, 0.6763, 0.6139, 0.674, 0.6154, 0.6725, 0.6177, 0.671, 0.62])
me_dragon_connector_001.materials.append(None)
me_dragon_connector_001.update()

# ---- objects
ob_dragon_connector = bpy.data.objects.new('dragon_connector', me_dragon_connector)
ob_dragon_connector_001 = bpy.data.objects.new('dragon_connector.001', me_dragon_connector_001)

# ---- transforms, parenting, visibility, modifiers, constraints
ob_dragon_connector.location = (0.0, 0.0, 0.0)
ob_dragon_connector_001.location = (0.0, 0.0, 1.0)

# ---- collection membership
col_collection.objects.link(ob_dragon_connector)
col_collection.objects.link(ob_dragon_connector_001)

# ---- scene / render settings (as saved in the file)
scene.frame_start = 1; scene.frame_end = 250; scene.frame_set(1)
scene.render.engine = 'BLENDER_EEVEE_NEXT'
scene.cycles.sampling_pattern = 'TABULATED_SOBOL'
scene.cycles.use_light_tree = False
scene.view_settings.view_transform = 'Filmic'
bpy.context.view_layer.update()

# ---- added for rendering (the .blend has no active camera and no usable light): camera, sun
cam_auto = bpy.data.cameras.new('AutoCamera')
cam_auto.lens = 50.0
cam_auto.sensor_width = 36.0
cam_auto.clip_end = 1000.0
ob_auto_camera = bpy.data.objects.new('AutoCamera', cam_auto)
scene.collection.objects.link(ob_auto_camera)
ob_auto_camera.location = (25.4738, -38.3686, 38.3291)
ob_auto_camera.rotation_euler = (1.09748, -7.21219e-08, 0.694738)
scene.camera = ob_auto_camera
light_auto_sun = bpy.data.lights.new('AutoSun', 'SUN')
light_auto_sun.energy = 3.0
light_auto_sun.angle = 0.0523599
ob_auto_sun = bpy.data.objects.new('AutoSun', light_auto_sun)
scene.collection.objects.link(ob_auto_sun)
ob_auto_sun.rotation_euler = (0.872665, 0.174533, 0.523599)
bpy.context.view_layer.update()
